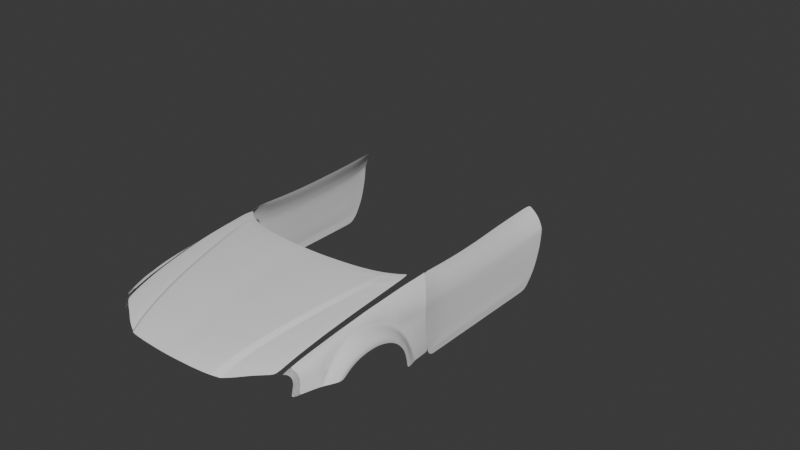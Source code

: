 # Source: ver1-bnr34.blend  (saved by Blender 4.1.24; exported with 4.5.12 LTS)
import bpy
from mathutils import Matrix  # noqa: F401  (used for matrix-valued properties, if any)

bpy.ops.wm.read_factory_settings(use_empty=True)
scene = bpy.context.scene
scene.name = 'Scene'

# ---- collections
col_collection = bpy.data.collections.new('Collection'); scene.collection.children.link(col_collection)
col_front = bpy.data.collections.new('front'); scene.collection.children.link(col_front)
col_mid = bpy.data.collections.new('mid'); scene.collection.children.link(col_mid)
col_rear = bpy.data.collections.new('rear'); scene.collection.children.link(col_rear)

# ---- world
world_world = bpy.data.worlds.new('World'); scene.world = world_world
world_world.use_nodes = True; world_world.node_tree.nodes.clear()
_N = world_world.node_tree.nodes; _L = world_world.node_tree.links
n0 = _N.new('ShaderNodeOutputWorld'); n0.name = 'World Output'; n0.location = (300, 300)
n1 = _N.new('ShaderNodeBackground'); n1.name = 'Background'; n1.location = (10, 300)
n1.inputs[0].default_value = (0.05088, 0.05088, 0.05088, 1.0)
_L.new(n1.outputs[0], n0.inputs[0])
n0.is_active_output = True
world_world.color = (0.05088, 0.05088, 0.05088)
world_world.use_sun_shadow = False
world_world.sun_shadow_jitter_overblur = 0.0

# ---- meshes
me_cube_002 = bpy.data.meshes.new('Cube.002')
me_cube_002.from_pydata([(-5.829e-17, -1.706, 1.26), (-0.1306, -1.705, 1.26), (-0.261, -1.698, 1.26), (-0.3905, -1.681, 1.257), (-0.5192, -1.659, 1.252), (-0.6458, -1.627, 1.245), (-0.7674, -1.58, 1.237), (-0.8524, -1.531, 1.231), (-0.97, -1.435, 1.219), (-0.9762, -1.459, 1.219), (-0.985, -1.522, 1.218), (-0.9864, -1.587, 1.214), (-0.9825, -2.059, 1.172), (-0.9677, -2.38, 1.127), (-0.9559, -2.594, 1.09), (-0.94, -2.805, 1.043), (-0.9202, -3.011, 0.9804), (-0.8279, -3.082, 0.9732), (-0.719, -3.157, 0.9549), (-0.5493, -3.26, 0.9189), (-0.4864, -3.305, 0.945), (-0.4199, -3.319, 0.9481), (-0.2795, -3.333, 0.9498), (-0.1396, -3.342, 0.9533), (-2.622e-06, -3.346, 0.9543), (-0.9865, -1.627, 1.211), (-0.9861, -1.843, 1.193), (-0.9785, -2.166, 1.159), (-0.9734, -2.273, 1.144), (-0.9621, -2.487, 1.11), (-0.8791, -3.042, 0.9788), (-0.7731, -3.119, 0.965), (-0.6657, -3.197, 0.9438), (-0.9089, -1.533, 1.23), (-0.8856, -1.554, 1.232), (-0.853, -1.578, 1.234), (-0.9618, -1.476, 1.222), (-0.9468, -1.494, 1.224), (-0.9308, -1.512, 1.227), (-0.8241, -1.601, 1.237), (-0.8426, -1.649, 1.23), (-0.8478, -1.672, 1.229), (-0.8501, -1.695, 1.227), (-0.8468, -1.741, 1.225), (-0.9863, -1.555, 1.216), (-0.8062, -1.981, 1.2), (-0.7838, -2.1, 1.186), (-0.7623, -2.219, 1.172), (-0.7401, -2.338, 1.157), (-0.7163, -2.457, 1.14), (-0.6933, -2.576, 1.122), (-0.6697, -2.694, 1.101), (-0.6447, -2.811, 1.077), (-0.5941, -3.041, 1.016), (-0.5679, -3.155, 0.977), (-0.6192, -2.927, 1.049), (-0.9485, -2.699, 1.068), (-0.9307, -2.909, 1.014), (-0.9863, -1.735, 1.202), (-0.8273, -1.861, 1.212), (-0.9821, -1.497, 1.219), (-0.6092, -3.231, 0.9317), (-0.7535, -1.987, 1.217), (-0.7313, -2.109, 1.206), (-0.7094, -2.232, 1.193), (-0.6874, -2.355, 1.179), (-0.6648, -2.478, 1.163), (-0.6411, -2.599, 1.145), (-0.6162, -2.72, 1.123), (-0.5905, -2.841, 1.098), (-0.5389, -3.079, 1.038), (-0.5133, -3.194, 0.9976), (-0.5646, -2.961, 1.071), (-0.7759, -1.864, 1.228), (-0.7978, -1.74, 1.234), (-0.8066, -1.693, 1.236), (-0.816, -1.647, 1.237), (-0.8111, -1.67, 1.236), (-0.8494, -1.718, 1.226), (-0.8022, -1.717, 1.235), (-0.8315, -1.546, 1.233), (-0.8737, -1.517, 1.229), (-0.894, -1.502, 1.227), (-0.9146, -1.487, 1.225), (-0.9345, -1.471, 1.224), (-0.9524, -1.453, 1.221), (-0.07027, -3.344, 0.9538), (-0.2096, -3.337, 0.9516), (-0.35, -3.326, 0.9492), (-4.752e-05, -2.691, 1.142), (-4.748e-05, -2.58, 1.163), (-4.748e-05, -2.467, 1.18), (-4.749e-05, -2.355, 1.197), (-4.749e-05, -2.242, 1.213), (-4.749e-05, -2.129, 1.225), (-4.749e-05, -1.764, 1.258), (-4.712e-05, -2.803, 1.118), (-4.735e-05, -2.913, 1.093), (-6.361e-05, -3.133, 1.034), (-0.0001327, -3.241, 0.9993), (-4.592e-05, -3.023, 1.065), (-4.749e-05, -2.016, 1.238), (-4.749e-05, -1.903, 1.248), (-4.749e-05, -1.852, 1.252), (-4.749e-05, -1.804, 1.255), (-4.749e-05, -1.829, 1.254), (-4.749e-05, -1.878, 1.25), (-0.4462, -3.209, 0.9997), (-0.4715, -3.095, 1.039), (-0.497, -2.978, 1.072), (-0.5227, -2.86, 1.099), (-0.5483, -2.741, 1.124), (-0.5731, -2.622, 1.146), (-0.5969, -2.502, 1.165), (-0.6199, -2.381, 1.181), (-0.6422, -2.26, 1.195), (-0.6646, -2.138, 1.208), (-0.6872, -2.017, 1.22), (-0.71, -1.896, 1.23), (-0.7323, -1.774, 1.237), (-0.7364, -1.753, 1.238), (-0.7404, -1.732, 1.238), (-0.7453, -1.707, 1.239), (-0.751, -1.68, 1.241), (-0.7592, -1.635, 1.241), (-0.3718, -3.219, 1.0), (-0.393, -3.107, 1.039), (-0.4143, -2.993, 1.072), (-0.436, -2.878, 1.099), (-0.4577, -2.762, 1.124), (-0.4787, -2.646, 1.147), (-0.4991, -2.529, 1.167), (-0.5186, -2.411, 1.183), (-0.5377, -2.293, 1.198), (-0.5569, -2.175, 1.212), (-0.5762, -2.056, 1.224), (-0.5957, -1.938, 1.235), (-0.6149, -1.819, 1.242), (-0.6186, -1.798, 1.243), (-0.6222, -1.776, 1.244), (-0.6264, -1.752, 1.245), (-0.6313, -1.726, 1.247), (-0.6384, -1.682, 1.248), (-0.2971, -3.227, 0.9998), (-0.3141, -3.117, 1.038), (-0.3313, -3.005, 1.071), (-0.3489, -2.892, 1.099), (-0.3664, -2.778, 1.124), (-0.3834, -2.664, 1.147), (-0.3998, -2.549, 1.167), (-0.4157, -2.433, 1.184), (-0.4312, -2.317, 1.2), (-0.4466, -2.201, 1.214), (-0.4623, -2.084, 1.226), (-0.4781, -1.968, 1.238), (-0.4937, -1.851, 1.246), (-0.4968, -1.829, 1.248), (-0.4999, -1.807, 1.249), (-0.5033, -1.783, 1.25), (-0.5073, -1.757, 1.252), (-0.513, -1.715, 1.253), (-0.2229, -3.233, 1.0), (-0.2357, -3.124, 1.038), (-0.2487, -3.013, 1.07), (-0.262, -2.901, 1.098), (-0.2751, -2.789, 1.124), (-0.288, -2.676, 1.147), (-0.3004, -2.562, 1.168), (-0.3123, -2.448, 1.185), (-0.324, -2.333, 1.201), (-0.3356, -2.219, 1.216), (-0.3474, -2.104, 1.228), (-0.3593, -1.989, 1.241), (-0.371, -1.874, 1.249), (-0.3734, -1.851, 1.251), (-0.3759, -1.828, 1.252), (-0.3785, -1.804, 1.254), (-0.3814, -1.779, 1.255), (-0.3857, -1.737, 1.257), (-0.1484, -3.238, 1.001), (-0.1568, -3.129, 1.038), (-0.1654, -3.019, 1.069), (-0.1742, -2.909, 1.098), (-0.183, -2.797, 1.123), (-0.1916, -2.685, 1.146), (-0.1999, -2.573, 1.167), (-0.2079, -2.46, 1.185), (-0.2157, -2.346, 1.201), (-0.2236, -2.233, 1.216), (-0.2315, -2.119, 1.229), (-0.2396, -2.005, 1.242), (-0.2475, -1.891, 1.251), (-0.2492, -1.868, 1.253), (-0.251, -1.843, 1.254), (-0.2527, -1.82, 1.256), (-0.2547, -1.795, 1.257), (-0.2576, -1.754, 1.26), (-0.07447, -3.24, 1.0), (-0.07849, -3.131, 1.036), (-0.08267, -3.022, 1.067), (-0.08699, -2.912, 1.095), (-0.09132, -2.801, 1.121), (-0.09556, -2.69, 1.144), (-0.09968, -2.578, 1.165), (-0.1037, -2.465, 1.183), (-0.1076, -2.352, 1.199), (-0.1115, -2.24, 1.215), (-0.1155, -2.126, 1.227), (-0.1196, -2.013, 1.24), (-0.1236, -1.9, 1.249), (-0.1245, -1.876, 1.251), (-0.1255, -1.85, 1.253), (-0.1263, -1.828, 1.255), (-0.1273, -1.803, 1.256), (-0.1288, -1.762, 1.259), (-0.985, -1.951, 1.183), (-0.8905, -2.939, 1.015), (-0.9016, -2.834, 1.044), (-0.9119, -2.727, 1.07), (-0.9213, -2.62, 1.093), (-0.9297, -2.512, 1.112), (-0.9374, -2.404, 1.13), (-0.945, -2.295, 1.146), (-0.9522, -2.186, 1.161), (-0.9584, -2.077, 1.174), (-0.9632, -1.968, 1.185), (-0.9669, -1.858, 1.195), (-0.9698, -1.749, 1.205), (-0.9724, -1.639, 1.214), (-0.973, -1.602, 1.216), (-0.9732, -1.571, 1.218), (-0.972, -1.539, 1.22), (-0.9691, -1.515, 1.221), (-0.8408, -2.978, 1.012), (-0.8544, -2.87, 1.043), (-0.8673, -2.762, 1.069), (-0.8795, -2.653, 1.092), (-0.8907, -2.543, 1.113), (-0.9012, -2.432, 1.13), (-0.9115, -2.321, 1.147), (-0.9217, -2.21, 1.162), (-0.9307, -2.099, 1.174), (-0.9385, -1.988, 1.186), (-0.9456, -1.876, 1.196), (-0.9517, -1.765, 1.206), (-0.9574, -1.653, 1.215), (-0.9587, -1.618, 1.218), (-0.9593, -1.588, 1.219), (-0.9584, -1.558, 1.221), (-0.9554, -1.534, 1.222), (-0.7877, -3.015, 1.008), (-0.8042, -2.906, 1.04), (-0.82, -2.796, 1.067), (-0.8352, -2.685, 1.091), (-0.8495, -2.573, 1.112), (-0.8631, -2.46, 1.13), (-0.8764, -2.348, 1.147), (-0.8897, -2.235, 1.162), (-0.9018, -2.122, 1.175), (-0.9129, -2.008, 1.187), (-0.9234, -1.895, 1.198), (-0.9331, -1.781, 1.208), (-0.942, -1.667, 1.218), (-0.944, -1.634, 1.22), (-0.9449, -1.606, 1.222), (-0.9441, -1.577, 1.223), (-0.9409, -1.553, 1.224), (-0.7344, -3.052, 1.001), (-0.7531, -2.942, 1.034), (-0.7711, -2.83, 1.064), (-0.7889, -2.717, 1.088), (-0.8059, -2.604, 1.11), (-0.8221, -2.489, 1.129), (-0.8379, -2.375, 1.146), (-0.854, -2.26, 1.162), (-0.8689, -2.145, 1.175), (-0.8828, -2.03, 1.187), (-0.8965, -1.915, 1.199), (-0.9094, -1.799, 1.21), (-0.9212, -1.684, 1.22), (-0.9237, -1.653, 1.222), (-0.9247, -1.626, 1.223), (-0.9239, -1.598, 1.225), (-0.9205, -1.575, 1.226), (-0.6818, -3.092, 0.9939), (-0.7028, -2.98, 1.029), (-0.7231, -2.866, 1.06), (-0.7434, -2.752, 1.086), (-0.7632, -2.637, 1.108), (-0.7819, -2.521, 1.127), (-0.8003, -2.404, 1.145), (-0.8192, -2.288, 1.161), (-0.8367, -2.171, 1.175), (-0.8534, -2.054, 1.188), (-0.8702, -1.936, 1.2), (-0.886, -1.819, 1.211), (-0.9007, -1.701, 1.222), (-0.9033, -1.673, 1.224), (-0.9044, -1.647, 1.225), (-0.9033, -1.621, 1.226), (-0.8994, -1.598, 1.227), (-0.6259, -3.125, 0.9861), (-0.6492, -3.013, 1.023), (-0.6716, -2.899, 1.055), (-0.6943, -2.783, 1.082), (-0.7165, -2.667, 1.106), (-0.7374, -2.55, 1.125), (-0.758, -2.433, 1.143), (-0.7792, -2.315, 1.16), (-0.7989, -2.197, 1.174), (-0.8179, -2.079, 1.187), (-0.8373, -1.96, 1.2), (-0.8557, -1.842, 1.212), (-0.8726, -1.723, 1.224), (-0.8753, -1.697, 1.225), (-0.8761, -1.673, 1.226), (-0.8743, -1.648, 1.227), (-0.8697, -1.625, 1.228), (-0.632, -2.869, 1.063), (-0.9522, -2.647, 1.079), (-0.5775, -2.901, 1.085), (-4.663e-05, -2.968, 1.079), (-0.5098, -2.919, 1.086), (-0.4252, -2.936, 1.086), (-0.3401, -2.949, 1.085), (-0.2553, -2.957, 1.084), (-0.1698, -2.964, 1.083), (-0.08483, -2.967, 1.081), (-0.9166, -2.674, 1.081), (-0.8734, -2.707, 1.081), (-0.8276, -2.74, 1.079), (-0.78, -2.773, 1.076), (-0.7333, -2.809, 1.073), (-0.6829, -2.841, 1.069)], [], [(71, 107, 21, 20), (107, 125, 88, 21), (125, 143, 22, 88), (143, 161, 87, 22), (161, 179, 23, 87), (179, 197, 86, 23), (197, 99, 24, 86), (70, 108, 107, 71), (108, 126, 125, 107), (126, 144, 143, 125), (144, 162, 161, 143), (162, 180, 179, 161), (180, 198, 197, 179), (198, 98, 99, 197), (72, 109, 108, 70), (109, 127, 126, 108), (127, 145, 144, 126), (145, 163, 162, 144), (163, 181, 180, 162), (181, 199, 198, 180), (199, 100, 98, 198), (320, 322, 109, 72), (322, 323, 127, 109), (323, 324, 145, 127), (324, 325, 163, 145), (325, 326, 181, 163), (326, 327, 199, 181), (327, 321, 100, 199), (68, 111, 110, 69), (111, 129, 128, 110), (129, 147, 146, 128), (147, 165, 164, 146), (165, 183, 182, 164), (183, 201, 200, 182), (201, 96, 97, 200), (67, 112, 111, 68), (112, 130, 129, 111), (130, 148, 147, 129), (148, 166, 165, 147), (166, 184, 183, 165), (184, 202, 201, 183), (202, 89, 96, 201), (66, 113, 112, 67), (113, 131, 130, 112), (131, 149, 148, 130), (149, 167, 166, 148), (167, 185, 184, 166), (185, 203, 202, 184), (203, 90, 89, 202), (65, 114, 113, 66), (114, 132, 131, 113), (132, 150, 149, 131), (150, 168, 167, 149), (168, 186, 185, 167), (186, 204, 203, 185), (204, 91, 90, 203), (64, 115, 114, 65), (115, 133, 132, 114), (133, 151, 150, 132), (151, 169, 168, 150), (169, 187, 186, 168), (187, 205, 204, 186), (205, 92, 91, 204), (63, 116, 115, 64), (116, 134, 133, 115), (134, 152, 151, 133), (152, 170, 169, 151), (170, 188, 187, 169), (188, 206, 205, 187), (206, 93, 92, 205), (62, 117, 116, 63), (117, 135, 134, 116), (135, 153, 152, 134), (153, 171, 170, 152), (171, 189, 188, 170), (189, 207, 206, 188), (207, 94, 93, 206), (73, 118, 117, 62), (118, 136, 135, 117), (136, 154, 153, 135), (154, 172, 171, 153), (172, 190, 189, 171), (190, 208, 207, 189), (208, 101, 94, 207), (74, 119, 118, 73), (119, 137, 136, 118), (137, 155, 154, 136), (155, 173, 172, 154), (173, 191, 190, 172), (191, 209, 208, 190), (209, 102, 101, 208), (79, 120, 119, 74), (120, 138, 137, 119), (138, 156, 155, 137), (156, 174, 173, 155), (174, 192, 191, 173), (192, 210, 209, 191), (210, 106, 102, 209), (75, 121, 120, 79), (121, 139, 138, 120), (139, 157, 156, 138), (157, 175, 174, 156), (175, 193, 192, 174), (193, 211, 210, 192), (211, 103, 106, 210), (77, 122, 121, 75), (122, 140, 139, 121), (140, 158, 157, 139), (158, 176, 175, 157), (176, 194, 193, 175), (194, 212, 211, 193), (212, 105, 103, 211), (76, 123, 122, 77), (123, 141, 140, 122), (141, 159, 158, 140), (159, 177, 176, 158), (177, 195, 194, 176), (195, 213, 212, 194), (213, 104, 105, 212), (124, 142, 141, 123), (142, 160, 159, 141), (160, 178, 177, 159), (178, 196, 195, 177), (196, 214, 213, 195), (214, 95, 104, 213), (6, 5, 142, 124), (5, 4, 160, 142), (4, 3, 178, 160), (3, 2, 196, 178), (2, 1, 214, 196), (1, 0, 95, 214), (43, 74, 79, 78), (78, 79, 75, 42), (42, 75, 77, 41), (41, 77, 76, 40), (54, 71, 20, 19), (53, 70, 71, 54), (55, 72, 70, 53), (318, 320, 72, 55), (51, 68, 69, 52), (50, 67, 68, 51), (49, 66, 67, 50), (48, 65, 66, 49), (47, 64, 65, 48), (46, 63, 64, 47), (45, 62, 63, 46), (59, 73, 62, 45), (43, 74, 73, 59), (57, 216, 30, 16), (216, 233, 17, 30), (233, 250, 31, 17), (250, 267, 18, 31), (267, 284, 32, 18), (284, 301, 61, 32), (301, 54, 19, 61), (15, 217, 216, 57), (217, 234, 233, 216), (234, 251, 250, 233), (251, 268, 267, 250), (268, 285, 284, 267), (285, 302, 301, 284), (302, 53, 54, 301), (56, 218, 217, 15), (218, 235, 234, 217), (235, 252, 251, 234), (252, 269, 268, 251), (269, 286, 285, 268), (286, 303, 302, 285), (303, 55, 53, 302), (319, 328, 218, 56), (328, 329, 235, 218), (329, 330, 252, 235), (330, 331, 269, 252), (331, 332, 286, 269), (332, 333, 303, 286), (333, 318, 55, 303), (29, 220, 219, 14), (220, 237, 236, 219), (237, 254, 253, 236), (254, 271, 270, 253), (271, 288, 287, 270), (288, 305, 304, 287), (305, 51, 52, 304), (13, 221, 220, 29), (221, 238, 237, 220), (238, 255, 254, 237), (255, 272, 271, 254), (272, 289, 288, 271), (289, 306, 305, 288), (306, 50, 51, 305), (28, 222, 221, 13), (222, 239, 238, 221), (239, 256, 255, 238), (256, 273, 272, 255), (273, 290, 289, 272), (290, 307, 306, 289), (307, 49, 50, 306), (27, 223, 222, 28), (223, 240, 239, 222), (240, 257, 256, 239), (257, 274, 273, 256), (274, 291, 290, 273), (291, 308, 307, 290), (308, 48, 49, 307), (12, 224, 223, 27), (224, 241, 240, 223), (241, 258, 257, 240), (258, 275, 274, 257), (275, 292, 291, 274), (292, 309, 308, 291), (309, 47, 48, 308), (215, 225, 224, 12), (225, 242, 241, 224), (242, 259, 258, 241), (259, 276, 275, 258), (276, 293, 292, 275), (293, 310, 309, 292), (310, 46, 47, 309), (26, 226, 225, 215), (226, 243, 242, 225), (243, 260, 259, 242), (260, 277, 276, 259), (277, 294, 293, 276), (294, 311, 310, 293), (311, 45, 46, 310), (58, 227, 226, 26), (227, 244, 243, 226), (244, 261, 260, 243), (261, 278, 277, 260), (278, 295, 294, 277), (295, 312, 311, 294), (312, 59, 45, 311), (25, 228, 227, 58), (228, 245, 244, 227), (245, 262, 261, 244), (262, 279, 278, 261), (279, 296, 295, 278), (296, 313, 312, 295), (313, 43, 59, 312), (11, 229, 228, 25), (229, 246, 245, 228), (246, 263, 262, 245), (263, 280, 279, 262), (280, 297, 296, 279), (297, 314, 313, 296), (314, 78, 43, 313), (44, 230, 229, 11), (230, 247, 246, 229), (247, 264, 263, 246), (264, 281, 280, 263), (281, 298, 297, 280), (298, 315, 314, 297), (315, 42, 78, 314), (10, 231, 230, 44), (231, 248, 247, 230), (248, 265, 264, 247), (265, 282, 281, 264), (282, 299, 298, 281), (299, 316, 315, 298), (316, 41, 42, 315), (60, 232, 231, 10), (232, 249, 248, 231), (249, 266, 265, 248), (266, 283, 282, 265), (283, 300, 299, 282), (300, 317, 316, 299), (317, 40, 41, 316), (39, 80, 6, 124), (81, 7, 35, 34), (82, 81, 34, 33), (83, 82, 33, 38), (84, 83, 38, 37), (85, 84, 37, 36), (76, 39, 124, 123), (39, 40, 317, 35), (8, 85, 36, 9), (7, 80, 39, 35), (39, 76, 40), (35, 317, 300, 34), (34, 300, 283, 33), (33, 283, 266, 38), (38, 266, 249, 37), (37, 249, 232, 36), (36, 232, 60, 9), (304, 52, 318, 333), (287, 304, 333, 332), (270, 287, 332, 331), (253, 270, 331, 330), (236, 253, 330, 329), (219, 236, 329, 328), (14, 219, 328, 319), (52, 69, 320, 318), (200, 97, 321, 327), (182, 200, 327, 326), (164, 182, 326, 325), (146, 164, 325, 324), (128, 146, 324, 323), (110, 128, 323, 322), (69, 110, 322, 320)])
_k = {(40, 41): 0.8, (41, 42): 0.8, (43, 78): 0.8, (9, 36): 0.8, (45, 59): 0.8, (45, 46): 0.8, (46, 47): 0.8, (47, 48): 0.8, (48, 49): 0.8, (49, 50): 0.8, (50, 51): 0.8, (51, 52): 0.8, (53, 55): 0.8, (53, 54): 0.8, (55, 318): 0.8, (43, 59): 0.8, (19, 54): 0.8, (39, 40): 0.8, (62, 73): 0.8, (62, 63): 0.8, (63, 64): 0.8, (64, 65): 0.8, (65, 66): 0.8, (66, 67): 0.8, (67, 68): 0.8, (68, 69): 0.8, (70, 72): 0.8, (70, 71): 0.8, (72, 320): 0.8, (20, 71): 0.8, (73, 74): 0.8, (75, 77): 0.8, (76, 77): 0.8, (74, 79): 0.8, (42, 78): 0.8, (75, 79): 0.8, (39, 76): 0.8, (60, 232): 0.8, (36, 232): 0.8, (9, 60): 0.8, (52, 318): 0.8, (69, 320): 0.8}
me_cube_002.attributes.new('crease_edge', 'FLOAT', 'EDGE').data.foreach_set('value', [_k.get((min(e.vertices), max(e.vertices)), 0.0) for e in me_cube_002.edges])
_uv = me_cube_002.uv_layers.new(name='UVMap')
_uv.uv.foreach_set('vector', [0.0, 0.0, 0.0, 0.0, 0.0, 0.0, 0.0, 0.0, 0.0, 0.0, 0.0, 0.0, 0.0, 0.0, 0.0, 0.0, 0.0, 0.0, 0.0, 0.0, 0.0, 0.0, 0.0, 0.0, 0.0, 0.0, 0.0, 0.0, 0.0, 0.0, 0.0, 0.0, 0.0, 0.0, 0.0, 0.0, 0.0, 0.0, 0.0, 0.0, 0.0, 0.0, 0.0, 0.0, 0.0, 0.0, 0.0, 0.0, 0.0, 0.0, 0.0, 0.0, 0.0, 0.0, 0.0, 0.0, 0.0, 0.0, 0.0, 0.0, 0.0, 0.0, 0.0, 0.0, 0.0, 0.0, 0.0, 0.0, 0.0, 0.0, 0.0, 0.0, 0.0, 0.0, 0.0, 0.0, 0.0, 0.0, 0.0, 0.0, 0.0, 0.0, 0.0, 0.0, 0.0, 0.0, 0.0, 0.0, 0.0, 0.0, 0.0, 0.0, 0.0, 0.0, 0.0, 0.0, 0.0, 0.0, 0.0, 0.0, 0.0, 0.0, 0.0, 0.0, 0.0, 0.0, 0.0, 0.0, 0.0, 0.0, 0.0, 0.0, 0.0, 0.0, 0.0, 0.0, 0.0, 0.0, 0.0, 0.0, 0.0, 0.0, 0.0, 0.0, 0.0, 0.0, 0.0, 0.0, 0.0, 0.0, 0.0, 0.0, 0.0, 0.0, 0.0, 0.0, 0.0, 0.0, 0.0, 0.0, 0.0, 0.0, 0.0, 0.0, 0.0, 0.0, 0.0, 0.0, 0.0, 0.0, 0.0, 0.0, 0.0, 0.0, 0.0, 0.0, 0.0, 0.0, 0.0, 0.0, 0.0, 0.0, 0.0, 0.0, 0.0, 0.0, 0.0, 0.0, 0.0, 0.0, 0.0, 0.0, 0.0, 0.0, 0.0, 0.0, 0.0, 0.0, 0.0, 0.0, 0.0, 0.0, 0.0, 0.0, 0.0, 0.0, 0.0, 0.0, 0.0, 0.0, 0.0, 0.0, 0.0, 0.0, 0.0, 0.0, 0.0, 0.0, 0.0, 0.0, 0.0, 0.0, 0.0, 0.0, 0.0, 0.0, 0.0, 0.0, 0.0, 0.0, 0.0, 0.0, 0.0, 0.0, 0.0, 0.0, 0.0, 0.0, 0.0, 0.0, 0.0, 0.0, 0.0, 0.0, 0.0, 0.0, 0.0, 0.0, 0.0, 0.0, 0.0, 0.0, 0.0, 0.0, 0.0, 0.0, 0.0, 0.0, 0.0, 0.0, 0.0, 0.0, 0.0, 0.0, 0.0, 0.0, 0.0, 0.0, 0.0, 0.0, 0.0, 0.0, 0.0, 0.0, 0.0, 0.0, 0.0, 0.0, 0.0, 0.0, 0.0, 0.0, 0.0, 0.0, 0.0, 0.0, 0.0, 0.0, 0.0, 0.0, 0.0, 0.0, 0.0, 0.0, 0.0, 0.0, 0.0, 0.0, 0.0, 0.0, 0.0, 0.0, 0.0, 0.0, 0.0, 0.0, 0.0, 0.0, 0.0, 0.0, 0.0, 0.0, 0.0, 0.0, 0.0, 0.0, 0.0, 0.0, 0.0, 0.0, 0.0, 0.0, 0.0, 0.0, 0.0, 0.0, 0.0, 0.0, 0.0, 0.0, 0.0, 0.0, 0.0, 0.0, 0.0, 0.0, 0.0, 0.0, 0.0, 0.0, 0.0, 0.0, 0.0, 0.0, 0.0, 0.0, 0.0, 0.0, 0.0, 0.0, 0.0, 0.0, 0.0, 0.0, 0.0, 0.0, 0.0, 0.0, 0.0, 0.0, 0.0, 0.0, 0.0, 0.0, 0.0, 0.0, 0.0, 0.0, 0.0, 0.0, 0.0, 0.0, 0.0, 0.0, 0.0, 0.0, 0.0, 0.0, 0.0, 0.0, 0.0, 0.0, 0.0, 0.0, 0.0, 0.0, 0.0, 0.0, 0.0, 0.0, 0.0, 0.0, 0.0, 0.0, 0.0, 0.0, 0.0, 0.0, 0.0, 0.0, 0.0, 0.0, 0.0, 0.0, 0.0, 0.0, 0.0, 0.0, 0.0, 0.0, 0.0, 0.0, 0.0, 0.0, 0.0, 0.0, 0.0, 0.0, 0.0, 0.0, 0.0, 0.0, 0.0, 0.0, 0.0, 0.0, 0.0, 0.0, 0.0, 0.0, 0.0, 0.0, 0.0, 0.0, 0.0, 0.0, 0.0, 0.0, 0.0, 0.0, 0.0, 0.0, 0.0, 0.0, 0.0, 0.0, 0.0, 0.0, 0.0, 0.0, 0.0, 0.0, 0.0, 0.0, 0.0, 0.0, 0.0, 0.0, 0.0, 0.0, 0.0, 0.0, 0.0, 0.0, 0.0, 0.0, 0.0, 0.0, 0.0, 0.0, 0.0, 0.0, 0.0, 0.0, 0.0, 0.0, 0.0, 0.0, 0.0, 0.0, 0.0, 0.0, 0.0, 0.0, 0.0, 0.0, 0.0, 0.0, 0.0, 0.0, 0.0, 0.0, 0.0, 0.0, 0.0, 0.0, 0.0, 0.0, 0.0, 0.0, 0.0, 0.0, 0.0, 0.0, 0.0, 0.0, 0.0, 0.0, 0.0, 0.0, 0.0, 0.0, 0.0, 0.0, 0.0, 0.0, 0.0, 0.0, 0.0, 0.0, 0.0, 0.0, 0.0, 0.0, 0.0, 0.0, 0.0, 0.0, 0.0, 0.0, 0.0, 0.0, 0.0, 0.0, 0.0, 0.0, 0.0, 0.0, 0.0, 0.0, 0.0, 0.0, 0.0, 0.0, 0.0, 0.0, 0.0, 0.0, 0.0, 0.0, 0.0, 0.0, 0.0, 0.0, 0.0, 0.0, 0.0, 0.0, 0.0, 0.0, 0.0, 0.0, 0.0, 0.0, 0.0, 0.0, 0.0, 0.0, 0.0, 0.0, 0.0, 0.0, 0.0, 0.0, 0.0, 0.0, 0.0, 0.0, 0.0, 0.0, 0.0, 0.0, 0.0, 0.0, 0.0, 0.0, 0.0, 0.0, 0.0, 0.0, 0.0, 0.0, 0.0, 0.0, 0.0, 0.0, 0.0, 0.0, 0.0, 0.0, 0.0, 0.0, 0.0, 0.0, 0.0, 0.0, 0.0, 0.0, 0.0, 0.0, 0.0, 0.0, 0.0, 0.0, 0.0, 0.0, 0.0, 0.0, 0.0, 0.0, 0.0, 0.0, 0.0, 0.0, 0.0, 0.0, 0.0, 0.0, 0.0, 0.0, 0.0, 0.0, 0.0, 0.0, 0.0, 0.0, 0.0, 0.0, 0.0, 0.0, 0.0, 0.0, 0.0, 0.0, 0.0, 0.0, 0.0, 0.0, 0.0, 0.0, 0.0, 0.0, 0.0, 0.0, 0.0, 0.0, 0.0, 0.0, 0.0, 0.0, 0.0, 0.0, 0.0, 0.0, 0.0, 0.0, 0.0, 0.0, 0.0, 0.0, 0.0, 0.0, 0.0, 0.0, 0.0, 0.0, 0.0, 0.0, 0.0, 0.0, 0.0, 0.0, 0.0, 0.0, 0.0, 0.0, 0.0, 0.0, 0.0, 0.0, 0.0, 0.0, 0.0, 0.0, 0.0, 0.0, 0.0, 0.0, 0.0, 0.0, 0.0, 0.0, 0.0, 0.0, 0.0, 0.0, 0.0, 0.0, 0.0, 0.0, 0.0, 0.0, 0.0, 0.0, 0.0, 0.0, 0.0, 0.0, 0.0, 0.0, 0.0, 0.0, 0.0, 0.0, 0.0, 0.0, 0.0, 0.0, 0.0, 0.0, 0.0, 0.0, 0.0, 0.0, 0.0, 0.0, 0.0, 0.0, 0.0, 0.0, 0.0, 0.0, 0.0, 0.0, 0.0, 0.0, 0.0, 0.0, 0.0, 0.0, 0.0, 0.0, 0.0, 0.0, 0.0, 0.0, 0.0, 0.0, 0.0, 0.0, 0.0, 0.0, 0.0, 0.0, 0.0, 0.0, 0.0, 0.0, 0.0, 0.0, 0.0, 0.0, 0.0, 0.0, 0.0, 0.0, 0.0, 0.0, 0.0, 0.0, 0.0, 0.0, 0.0, 0.0, 0.0, 0.0, 0.0, 0.0, 0.0, 0.0, 0.0, 0.0, 0.0, 0.0, 0.0, 0.0, 0.0, 0.0, 0.0, 0.0, 0.0, 0.0, 0.0, 0.0, 0.0, 0.0, 0.0, 0.0, 0.0, 0.0, 0.0, 0.0, 0.0, 0.0, 0.0, 0.0, 0.0, 0.0, 0.0, 0.0, 0.0, 0.0, 0.0, 0.0, 0.0, 0.0, 0.0, 0.0, 0.0, 0.0, 0.0, 0.0, 0.0, 0.0, 0.0, 0.0, 0.0, 0.0, 0.0, 0.0, 0.0, 0.0, 0.0, 0.0, 0.0, 0.0, 0.0, 0.0, 0.0, 0.0, 0.0, 0.0, 0.0, 0.0, 0.0, 0.0, 0.0, 0.0, 0.0, 0.0, 0.0, 0.0, 0.0, 0.0, 0.0, 0.0, 0.0, 0.0, 0.0, 0.0, 0.0, 0.0, 0.0, 0.0, 0.0, 0.0, 0.0, 0.0, 0.0, 0.0, 0.0, 0.0, 0.0, 0.0, 0.0, 0.0, 0.0, 0.0, 0.0, 0.0, 0.0, 0.0, 0.0, 0.0, 0.0, 0.0, 0.0, 0.0, 0.0, 0.0, 0.0, 0.0, 0.0, 0.0, 0.0, 0.0, 0.0, 0.0, 0.0, 0.0, 0.0, 0.0, 0.0, 0.0, 0.0, 0.0, 0.0, 0.0, 0.0, 0.0, 0.0, 0.0, 0.0, 0.0, 0.0, 0.0, 0.0, 0.0, 0.0, 0.0, 0.0, 0.0, 0.0, 0.0, 0.0, 0.0, 0.0, 0.0, 0.0, 0.0, 0.0, 0.0, 0.0, 0.0, 0.0, 0.0, 0.0, 0.0, 0.0, 0.0, 0.0, 0.0, 0.0, 0.0, 0.0, 0.0, 0.0, 0.0, 0.0, 0.0, 0.0, 0.0, 0.0, 0.0, 0.0, 0.0, 0.0, 0.0, 0.0, 0.0, 0.0, 0.0, 0.0, 0.0, 0.0, 0.0, 0.0, 0.0, 0.0, 0.0, 0.0, 0.0, 0.0, 0.0, 0.0, 0.0, 0.0, 0.0, 0.0, 0.0, 0.0, 0.0, 0.0, 0.0, 0.0, 0.0, 0.0, 0.0, 0.0, 0.0, 0.0, 0.0, 0.0, 0.0, 0.0, 0.0, 0.0, 0.0, 0.0, 0.0, 0.0, 0.0, 0.0, 0.0, 0.0, 0.0, 0.0, 0.0, 0.0, 0.0, 0.0, 0.0, 0.0, 0.0, 0.0, 0.0, 0.0, 0.0, 0.0, 0.0, 0.0, 0.0, 0.0, 0.0, 0.0, 0.0, 0.0, 0.0, 0.0, 0.0, 0.0, 0.0, 0.0, 0.0, 0.0, 0.0, 0.0, 0.0, 0.0, 0.0, 0.0, 0.0, 0.0, 0.0, 0.0, 0.0, 0.0, 0.0, 0.0, 0.0, 0.0, 0.0, 0.0, 0.0, 0.0, 0.0, 0.0, 0.0, 0.0, 0.0, 0.0, 0.0, 0.0, 0.0, 0.0, 0.0, 0.0, 0.0, 0.0, 0.0, 0.0, 0.0, 0.0, 0.0, 0.0, 0.0, 0.0, 0.0, 0.0, 0.0, 0.0, 0.0, 0.0, 0.0, 0.0, 0.0, 0.0, 0.0, 0.0, 0.0, 0.0, 0.0, 0.0, 0.0, 0.0, 0.0, 0.0, 0.0, 0.0, 0.0, 0.0, 0.0, 0.0, 0.0, 0.0, 0.0, 0.0, 0.0, 0.0, 0.0, 0.0, 0.0, 0.0, 0.0, 0.0, 0.0, 0.0, 0.0, 0.0, 0.0, 0.0, 0.0, 0.0, 0.0, 0.0, 0.0, 0.0, 0.0, 0.0, 0.0, 0.0, 0.0, 0.0, 0.0, 0.0, 0.0, 0.0, 0.0, 0.0, 0.0, 0.0, 0.0, 0.0, 0.0, 0.0, 0.0, 0.0, 0.0, 0.0, 0.0, 0.0, 0.0, 0.0, 0.0, 0.0, 0.0, 0.0, 0.0, 0.0, 0.0, 0.0, 0.0, 0.0, 0.0, 0.0, 0.0, 0.0, 0.0, 0.0, 0.0, 0.0, 0.0, 0.0, 0.0, 0.0, 0.0, 0.0, 0.0, 0.0, 0.0, 0.0, 0.0, 0.0, 0.0, 0.0, 0.0, 0.0, 0.0, 0.0, 0.0, 0.0, 0.0, 0.0, 0.0, 0.0, 0.0, 0.0, 0.0, 0.0, 0.0, 0.0, 0.0, 0.0, 0.0, 0.0, 0.0, 0.0, 0.0, 0.0, 0.0, 0.0, 0.0, 0.0, 0.0, 0.0, 0.0, 0.0, 0.0, 0.0, 0.0, 0.0, 0.0, 0.0, 0.0, 0.0, 0.0, 0.0, 0.0, 0.0, 0.0, 0.0, 0.0, 0.0, 0.0, 0.0, 0.0, 0.0, 0.0, 0.0, 0.0, 0.0, 0.0, 0.0, 0.0, 0.0, 0.0, 0.0, 0.0, 0.0, 0.0, 0.0, 0.0, 0.0, 0.0, 0.0, 0.0, 0.0, 0.0, 0.0, 0.0, 0.0, 0.0, 0.0, 0.0, 0.0, 0.0, 0.0, 0.0, 0.0, 0.0, 0.0, 0.0, 0.0, 0.0, 0.0, 0.0, 0.0, 0.0, 0.0, 0.0, 0.0, 0.0, 0.0, 0.0, 0.0, 0.0, 0.0, 0.0, 0.0, 0.0, 0.0, 0.0, 0.0, 0.0, 0.0, 0.0, 0.0, 0.0, 0.0, 0.0, 0.0, 0.0, 0.0, 0.0, 0.0, 0.0, 0.0, 0.0, 0.0, 0.0, 0.0, 0.0, 0.0, 0.0, 0.0, 0.0, 0.0, 0.0, 0.0, 0.0, 0.0, 0.0, 0.0, 0.0, 0.0, 0.0, 0.0, 0.0, 0.0, 0.0, 0.0, 0.0, 0.0, 0.0, 0.0, 0.0, 0.0, 0.0, 0.0, 0.0, 0.0, 0.0, 0.0, 0.0, 0.0, 0.0, 0.0, 0.0, 0.0, 0.0, 0.0, 0.0, 0.0, 0.0, 0.0, 0.0, 0.0, 0.0, 0.0, 0.0, 0.0, 0.0, 0.0, 0.0, 0.0, 0.0, 0.0, 0.0, 0.0, 0.0, 0.0, 0.0, 0.0, 0.0, 0.0, 0.0, 0.0, 0.0, 0.0, 0.0, 0.0, 0.0, 0.0, 0.0, 0.0, 0.0, 0.0, 0.0, 0.0, 0.0, 0.0, 0.0, 0.0, 0.0, 0.0, 0.0, 0.0, 0.0, 0.0, 0.0, 0.0, 0.0, 0.0, 0.0, 0.0, 0.0, 0.0, 0.0, 0.0, 0.0, 0.0, 0.0, 0.0, 0.0, 0.0, 0.0, 0.0, 0.0, 0.0, 0.0, 0.0, 0.0, 0.0, 0.0, 0.0, 0.0, 0.0, 0.0, 0.0, 0.0, 0.0, 0.0, 0.0, 0.0, 0.0, 0.0, 0.0, 0.0, 0.0, 0.0, 0.0, 0.0, 0.0, 0.0, 0.0, 0.0, 0.0, 0.0, 0.0, 0.0, 0.0, 0.0, 0.0, 0.0, 0.0, 0.0, 0.0, 0.0, 0.0, 0.0, 0.0, 0.0, 0.0, 0.0, 0.0, 0.0, 0.0, 0.0, 0.0, 0.0, 0.0, 0.0, 0.0, 0.0, 0.0, 0.0, 0.0, 0.0, 0.0, 0.0, 0.0, 0.0, 0.0, 0.0, 0.0, 0.0, 0.0, 0.0, 0.0, 0.0, 0.0, 0.0, 0.0, 0.0, 0.0, 0.0, 0.0, 0.0, 0.0, 0.0, 0.0, 0.0, 0.0, 0.0, 0.0, 0.0, 0.0, 0.0, 0.0, 0.0, 0.0, 0.0, 0.0, 0.0, 0.0, 0.0, 0.0, 0.0, 0.0, 0.0, 0.0, 0.0, 0.0, 0.0, 0.0, 0.0, 0.0, 0.0, 0.0, 0.0, 0.0, 0.0, 0.0, 0.0, 0.0, 0.0, 0.0, 0.0, 0.0, 0.0, 0.0, 0.0, 0.0, 0.0, 0.0, 0.0, 0.0, 0.0, 0.0, 0.0, 0.0, 0.0, 0.0, 0.0, 0.0, 0.0, 0.0, 0.0, 0.0, 0.0, 0.0, 0.0, 0.0, 0.0, 0.0, 0.0, 0.0, 0.0, 0.0, 0.0, 0.0, 0.0, 0.0, 0.0, 0.0, 0.0, 0.0, 0.0, 0.0, 0.0, 0.0, 0.0, 0.0, 0.0, 0.0, 0.0, 0.0, 0.0, 0.0, 0.0, 0.0, 0.0, 0.0, 0.0, 0.0, 0.0, 0.0, 0.0, 0.0, 0.0, 0.0, 0.0, 0.0, 0.0, 0.0, 0.0, 0.0, 0.0, 0.0, 0.0, 0.0, 0.0, 0.0, 0.0, 0.0, 0.0, 0.0, 0.0, 0.0, 0.0, 0.0, 0.0, 0.0, 0.0, 0.0, 0.0, 0.0, 0.0, 0.0, 0.0, 0.0, 0.0, 0.0, 0.0, 0.0, 0.0, 0.0, 0.0, 0.0, 0.0, 0.0, 0.0, 0.0, 0.0, 0.0, 0.0, 0.0, 0.0, 0.0, 0.0, 0.0, 0.0, 0.0, 0.0, 0.0, 0.0, 0.0, 0.0, 0.0, 0.0, 0.0, 0.0, 0.0, 0.0, 0.0, 0.0, 0.0, 0.0, 0.0, 0.0, 0.0, 0.0, 0.0, 0.0, 0.0, 0.0, 0.0, 0.0, 0.0, 0.0, 0.0, 0.0, 0.0, 0.0, 0.0, 0.0, 0.0, 0.0, 0.0, 0.0, 0.0, 0.0, 0.0, 0.0, 0.0, 0.0, 0.0, 0.0, 0.0, 0.0, 0.0, 0.0, 0.0, 0.0, 0.0, 0.0, 0.0, 0.0, 0.0, 0.0, 0.0, 0.0, 0.0, 0.0, 0.0, 0.0, 0.0, 0.0, 0.0, 0.0, 0.0, 0.0, 0.0, 0.0, 0.0, 0.0, 0.0, 0.0, 0.0, 0.0, 0.0, 0.0, 0.0, 0.0, 0.0, 0.0, 0.0, 0.0, 0.0, 0.0, 0.0, 0.0, 0.0, 0.0, 0.0, 0.0, 0.0, 0.0, 0.0, 0.0, 0.0, 0.0, 0.0, 0.0, 0.0, 0.0, 0.0, 0.0, 0.0, 0.0, 0.0, 0.0, 0.0, 0.0, 0.0, 0.0, 0.0, 0.0, 0.0, 0.0, 0.0, 0.0, 0.0, 0.0, 0.0, 0.0, 0.0, 0.0, 0.0, 0.0, 0.0, 0.0, 0.0, 0.0, 0.0, 0.0, 0.0, 0.0, 0.0, 0.0, 0.0, 0.0, 0.0, 0.0, 0.0, 0.0, 0.0, 0.0, 0.0, 0.0, 0.0, 0.0, 0.0, 0.0, 0.0, 0.0, 0.0, 0.0, 0.0, 0.0, 0.0, 0.0, 0.0, 0.0, 0.0, 0.0, 0.0, 0.0, 0.0, 0.0, 0.0, 0.0, 0.0, 0.0, 0.0, 0.0, 0.0, 0.0, 0.0, 0.0, 0.0, 0.0, 0.0, 0.0, 0.0, 0.0, 0.0, 0.0, 0.0, 0.0, 0.0, 0.0, 0.0, 0.0, 0.0, 0.0, 0.0, 0.0, 0.0, 0.0, 0.0, 0.0, 0.0, 0.0, 0.0, 0.0, 0.0, 0.0, 0.0, 0.0, 0.0, 0.0, 0.0, 0.0, 0.0, 0.0, 0.0, 0.0, 0.0, 0.0, 0.0, 0.0, 0.0, 0.0, 0.0, 0.0, 0.0, 0.0, 0.0, 0.0, 0.0, 0.0, 0.0, 0.0, 0.0, 0.0, 0.0, 0.0, 0.0, 0.0, 0.0, 0.0, 0.0, 0.0, 0.0, 0.0, 0.0, 0.0, 0.0, 0.0, 0.0, 0.0, 0.0, 0.0, 0.0, 0.0, 0.0, 0.0, 0.0, 0.0, 0.0, 0.0, 0.0, 0.0, 0.0, 0.0, 0.0, 0.0, 0.0, 0.0, 0.0, 0.0, 0.0, 0.0, 0.0, 0.0, 0.0, 0.0, 0.0, 0.0, 0.0, 0.0, 0.0, 0.0, 0.0, 0.0, 0.0, 0.0, 0.0, 0.0, 0.0, 0.0, 0.0, 0.0, 0.0, 0.0, 0.0, 0.0, 0.0, 0.0, 0.0, 0.0, 0.0, 0.0, 0.0, 0.0, 0.0, 0.0, 0.0, 0.0, 0.0, 0.0, 0.0, 0.0, 0.0, 0.0, 0.0, 0.0, 0.0, 0.0, 0.0, 0.0, 0.0, 0.0, 0.0, 0.0, 0.0, 0.0, 0.0, 0.0, 0.0, 0.0, 0.0, 0.0, 0.0, 0.0, 0.0, 0.0, 0.0, 0.0, 0.0, 0.0, 0.0, 0.0, 0.0, 0.0, 0.0, 0.0, 0.0, 0.0, 0.0, 0.0, 0.0, 0.0, 0.0, 0.0, 0.0, 0.0, 0.0, 0.0, 0.0, 0.0, 0.0, 0.0, 0.0, 0.0, 0.0, 0.0, 0.0, 0.0, 0.0, 0.0, 0.0, 0.0, 0.0, 0.0, 0.0, 0.0, 0.0, 0.0, 0.0, 0.0, 0.0, 0.0, 0.0, 0.0, 0.0, 0.0, 0.0, 0.0, 0.0, 0.0, 0.0, 0.0, 0.0, 0.0, 0.0, 0.0, 0.0, 0.0, 0.0, 0.0, 0.0, 0.0, 0.0, 0.0, 0.0, 0.0, 0.0, 0.0, 0.0, 0.0, 0.0, 0.0, 0.0, 0.0, 0.0, 0.0, 0.0, 0.0, 0.0, 0.0, 0.0, 0.0, 0.0, 0.0, 0.0, 0.0, 0.0, 0.0, 0.0, 0.0, 0.0, 0.0, 0.0, 0.0, 0.0, 0.0, 0.0, 0.0, 0.0, 0.0, 0.0, 0.0, 0.0, 0.0, 0.0, 0.0, 0.0, 0.0, 0.0, 0.0, 0.0, 0.0, 0.0, 0.0, 0.0, 0.0, 0.0, 0.0, 0.0, 0.0, 0.0, 0.0, 0.0, 0.0, 0.0, 0.0, 0.0, 0.0, 0.0, 0.0, 0.0, 0.0, 0.0, 0.0, 0.0, 0.0, 0.0, 0.0, 0.0, 0.0, 0.0, 0.0, 0.0, 0.0, 0.0, 0.0, 0.0, 0.0, 0.0, 0.0, 0.0, 0.0, 0.0, 0.0, 0.0, 0.0, 0.0, 0.0, 0.0, 0.0, 0.0, 0.0, 0.0, 0.0, 0.0, 0.0, 0.0, 0.0, 0.0, 0.0, 0.0, 0.0, 0.0, 0.0, 0.0, 0.0, 0.0, 0.0, 0.0, 0.0, 0.0, 0.0, 0.0, 0.0, 0.0, 0.0, 0.0, 0.0, 0.0, 0.0, 0.0, 0.0, 0.0, 0.0, 0.0, 0.0, 0.0, 0.0, 0.0, 0.0, 0.0, 0.0, 0.0, 0.0, 0.0, 0.0, 0.0, 0.0, 0.0, 0.0, 0.0, 0.0, 0.0, 0.0, 0.0, 0.0, 0.0, 0.0, 0.0, 0.0, 0.0, 0.0, 0.0, 0.0, 0.0, 0.0, 0.0, 0.0, 0.0, 0.0, 0.0, 0.0, 0.0, 0.0, 0.0, 0.0, 0.0, 0.0, 0.0, 0.0, 0.0, 0.0, 0.0, 0.0, 0.0, 0.0, 0.0, 0.0, 0.0, 0.0, 0.0, 0.0, 0.0, 0.0, 0.0, 0.0, 0.0, 0.0, 0.0, 0.0, 0.0, 0.0, 0.0, 0.0, 0.0, 0.0, 0.0, 0.0, 0.0, 0.0, 0.0, 0.0, 0.0, 0.0, 0.0, 0.0, 0.0, 0.0, 0.0, 0.0, 0.0, 0.0, 0.0, 0.0, 0.0, 0.0, 0.0, 0.0, 0.0, 0.0, 0.0, 0.0, 0.0, 0.0, 0.0, 0.0, 0.0, 0.0, 0.0, 0.0, 0.0, 0.0, 0.0, 0.0, 0.0, 0.0, 0.0, 0.0, 0.0, 0.0, 0.0, 0.0, 0.0, 0.0, 0.0, 0.0, 0.0, 0.0, 0.0, 0.0, 0.0, 0.0, 0.0, 0.0, 0.0, 0.0, 0.0, 0.0, 0.0, 0.0, 0.0, 0.0, 0.0, 0.0, 0.0, 0.0, 0.0, 0.0, 0.0, 0.0, 0.0, 0.0, 0.0, 0.0, 0.0, 0.0, 0.0, 0.0, 0.0, 0.0, 0.0, 0.0, 0.0, 0.0, 0.0, 0.0, 0.0, 0.0, 0.0, 0.0, 0.0, 0.0, 0.0, 0.0, 0.0, 0.0, 0.0, 0.0, 0.0, 0.0, 0.0, 0.0, 0.0, 0.0, 0.0, 0.0, 0.0, 0.0, 0.0, 0.0, 0.0, 0.0, 0.0, 0.0, 0.0, 0.0, 0.0, 0.0, 0.0, 0.0, 0.0, 0.0, 0.0, 0.0, 0.0, 0.0, 0.0, 0.0, 0.0, 0.0, 0.0, 0.0, 0.0, 0.0, 0.0, 0.0, 0.0, 0.0])
me_cube_002.update()
me_cube_003 = bpy.data.meshes.new('Cube.003')
me_cube_003.from_pydata([(-0.9207, -3.011, 0.9801), (-0.8279, -3.082, 0.9732), (-0.719, -3.157, 0.9549), (-0.5493, -3.26, 0.9189), (-0.8791, -3.042, 0.9788), (-0.7731, -3.119, 0.965), (-0.6657, -3.197, 0.9438), (-0.6092, -3.231, 0.9317), (-0.5459, -3.271, 0.9033), (-0.5411, -3.283, 0.8829), (-0.5364, -3.294, 0.8575), (-0.5324, -3.302, 0.8314), (-0.5287, -3.307, 0.8043), (-0.527, -3.309, 0.7807), (-0.6075, -3.278, 0.7826), (-0.7073, -3.238, 0.7859), (-0.8509, -3.174, 0.7905), (-0.9203, -3.137, 0.7927), (-0.9627, -3.113, 0.7941), (-0.9881, -3.094, 0.7949), (-1.008, -3.071, 0.7956), (-1.026, -3.042, 0.7962), (-1.04, -3.012, 0.7966), (-1.048, -2.99, 0.7974), (-1.051, -2.978, 0.7974), (-1.049, -2.962, 0.8338), (-1.042, -2.939, 0.8927), (-1.036, -2.932, 0.9283), (-1.021, -2.935, 0.9613), (-0.9641, -2.973, 0.9816), (-0.9929, -2.949, 0.9784)], [(4, 1), (5, 2), (7, 3), (0, 4), (1, 5), (2, 6), (6, 7), (3, 8), (8, 9), (9, 10), (10, 11), (11, 12), (12, 13), (13, 14), (14, 15), (15, 16), (16, 17), (17, 18), (18, 19), (19, 20), (20, 21), (21, 22), (22, 23), (23, 24), (24, 25), (25, 26), (26, 27), (30, 29), (29, 0), (28, 30), (27, 28)], [])
_uv = me_cube_003.uv_layers.new(name='UVMap')
_uv.uv.foreach_set('vector', [])
me_cube_003.update()
me_cube_011 = bpy.data.meshes.new('Cube.011')
me_cube_011.from_pydata([(-0.9207, -3.011, 0.9801), (-1.026, -1.961, 1.159), (-1.038, -1.609, 1.188), (-1.041, -1.472, 1.195), (-1.051, -2.978, 0.7974), (-1.049, -2.962, 0.8338), (-1.042, -2.939, 0.8927), (-1.036, -2.932, 0.9283), (-1.021, -2.935, 0.9613), (-0.9641, -2.973, 0.9816), (-0.9929, -2.949, 0.9784), (-1.008, -1.414, 1.213), (-0.9762, -1.46, 1.219), (-0.9867, -1.537, 1.218), (-0.9867, -1.678, 1.208), (-0.9812, -2.097, 1.167), (-0.962, -2.487, 1.11), (-0.9464, -2.726, 1.062), (-0.9351, -2.864, 1.026), (-0.9202, -3.011, 0.9804), (-0.9867, -1.756, 1.201), (-0.9851, -1.957, 1.182), (-0.9753, -2.237, 1.149), (-0.9679, -2.377, 1.127), (-0.9558, -2.593, 1.09), (-0.9352, -2.998, 0.9806), (-0.9497, -2.985, 0.9811), (-0.9867, -1.608, 1.213), (-0.9408, -2.795, 1.045), (-0.928, -2.933, 1.007), (-0.986, -1.857, 1.192), (-0.9821, -1.497, 1.219), (-1.045, -1.286, 1.202), (-1.029, -1.363, 1.206), (-1.044, -1.409, 1.196), (-1.032, -1.767, 1.175), (-0.975, -2.844, 1.019), (-0.9857, -2.713, 1.049), (-1.039, -1.537, 1.192), (-0.9991, -2.51, 1.085), (-1.015, -2.22, 1.129), (-1.022, -2.087, 1.145), (-1.029, -1.863, 1.166), (-1.035, -1.686, 1.181), (-0.9694, -2.909, 1.002), (-0.9806, -2.778, 1.035), (-0.9933, -2.605, 1.069), (-1.006, -2.386, 1.105), (-1.142, -2.707, 0.8066), (-1.119, -2.772, 0.806), (-1.097, -2.841, 0.8042), (-1.076, -2.91, 0.8014), (-1.13, -2.652, 0.8657), (-1.119, -2.598, 0.9248), (-1.108, -2.534, 0.9731), (-1.098, -2.463, 1.012), (-1.089, -2.387, 1.041), (-1.084, -2.309, 1.062), (-1.082, -2.228, 1.069), (-1.082, -2.146, 1.067), (-1.083, -2.066, 1.056), (-1.087, -1.988, 1.034), (-1.095, -1.913, 1.003), (-1.105, -1.844, 0.9612), (-1.115, -1.781, 0.9111), (-1.126, -1.725, 0.8531), (-1.139, -1.678, 0.7876), (-1.15, -1.639, 0.7174), (-1.159, -1.61, 0.6423), (-1.163, -1.588, 0.5645), (-1.165, -1.566, 0.4696), (-1.207, -2.573, 0.8078), (-1.208, -2.47, 0.884), (-1.208, -2.413, 0.9117), (-1.208, -2.352, 0.9306), (-1.208, -2.29, 0.9444), (-1.208, -2.226, 0.9498), (-1.209, -2.162, 0.9496), (-1.209, -2.099, 0.9439), (-1.209, -2.036, 0.9311), (-1.209, -1.975, 0.9116), (-1.209, -1.917, 0.8859), (-1.21, -1.863, 0.8521), (-1.21, -1.814, 0.8109), (-1.206, -1.773, 0.7624), (-1.199, -1.709, 0.6527), (-1.193, -1.686, 0.5934), (-1.189, -1.671, 0.5317), (-1.187, -1.662, 0.4723), (-1.203, -1.736, 0.7105), (-1.207, -2.523, 0.8485), (-1.157, -1.371, 0.4734), (-1.164, -1.39, 0.5698), (-1.164, -1.403, 0.6429), (-1.165, -1.414, 0.7178), (-1.165, -1.42, 0.7872), (-1.165, -1.42, 0.8547), (-1.165, -1.418, 0.9111), (-1.165, -1.412, 0.962), (-1.161, -1.404, 1.003), (-1.152, -1.394, 1.041), (-1.135, -1.373, 1.088), (-1.114, -1.353, 1.123), (-1.091, -1.331, 1.154), (-1.067, -1.309, 1.182), (-1.207, -2.528, 0.8076), (-1.207, -2.434, 0.8709), (-1.207, -2.38, 0.8929), (-1.207, -2.323, 0.9083), (-1.208, -2.266, 0.9186), (-1.208, -2.208, 0.9217), (-1.208, -2.149, 0.9203), (-1.208, -2.091, 0.9137), (-1.208, -2.034, 0.9007), (-1.209, -1.979, 0.882), (-1.209, -1.926, 0.8576), (-1.209, -1.877, 0.826), (-1.209, -1.832, 0.7877), (-1.206, -1.795, 0.7432), (-1.199, -1.737, 0.6426), (-1.193, -1.716, 0.5884), (-1.19, -1.701, 0.5319), (-1.188, -1.692, 0.4742), (-1.202, -1.761, 0.6955), (-1.207, -2.484, 0.8413), (-1.195, -2.226, 0.9769), (-1.173, -2.226, 1.005), (-1.149, -2.226, 1.03), (-1.121, -2.226, 1.049), (-1.082, -2.226, 1.067), (-1.129, -2.708, 0.8568), (-1.114, -2.709, 0.9064), (-1.1, -2.71, 0.955), (-1.074, -2.71, 1.003), (-1.036, -2.712, 1.036), (-1.004, -2.891, 0.996), (-1.015, -2.831, 1.011), (-1.026, -2.772, 1.024), (-1.036, -2.879, 0.974), (-1.049, -2.823, 0.9844), (-1.062, -2.766, 0.9937), (-1.054, -2.877, 0.9368), (-1.069, -2.821, 0.9436), (-1.085, -2.765, 0.9496), (-1.062, -2.881, 0.8977), (-1.079, -2.823, 0.9014), (-1.096, -2.765, 0.9043), (-1.071, -2.898, 0.8413), (-1.09, -2.834, 0.8474), (-1.109, -2.77, 0.8526), (-0.9902, -2.656, 1.06), (-1.122, -2.652, 0.9075), (-1.108, -2.653, 0.9573), (-1.084, -2.654, 1.004), (-1.046, -2.655, 1.045), (-1.011, -2.303, 1.117), (-1.018, -2.162, 1.136)], [(42, 1), (38, 2), (34, 3), (25, 0), (33, 11), (31, 13), (27, 14), (21, 15), (23, 16), (24, 17), (28, 18), (29, 19), (14, 20), (20, 30), (15, 22), (22, 23), (16, 24), (26, 25), (9, 26), (13, 27), (17, 28), (18, 29), (30, 21), (12, 31), (11, 12), (32, 33), (35, 42), (47, 39), (1, 41), (43, 35), (156, 40), (2, 43), (155, 47), (3, 38), (39, 46), (32, 34), (54, 53), (55, 54), (56, 55), (57, 56), (58, 57), (59, 58), (60, 59), (61, 60), (62, 61), (63, 62), (64, 63), (65, 64), (66, 65), (67, 66), (68, 67), (69, 68), (70, 69), (48, 71), (73, 72), (74, 73), (75, 74), (76, 75), (77, 76), (78, 77), (79, 78), (80, 79), (81, 80), (82, 81), (83, 82), (84, 83), (89, 84), (86, 85), (87, 86), (88, 87), (70, 88), (90, 71), (85, 89), (72, 90), (70, 91), (91, 92), (92, 93), (93, 94), (94, 95), (95, 96), (96, 97), (97, 98), (98, 99), (99, 100), (100, 101), (101, 102), (102, 103), (103, 104), (32, 104), (107, 106), (108, 107), (109, 108), (110, 109), (111, 110), (112, 111), (113, 112), (114, 113), (115, 114), (116, 115), (117, 116), (118, 117), (123, 118), (120, 119), (121, 120), (122, 121), (124, 105), (119, 123), (106, 124), (71, 105), (76, 125), (125, 126), (126, 127), (127, 128), (128, 129), (46, 150), (40, 155), (41, 156)], [(44, 135, 10, 9), (135, 138, 8, 10), (138, 141, 7, 8), (141, 144, 6, 7), (144, 147, 5, 6), (147, 51, 4, 5), (36, 136, 135, 44), (136, 139, 138, 135), (139, 142, 141, 138), (142, 145, 144, 141), (145, 148, 147, 144), (148, 50, 51, 147), (45, 137, 136, 36), (137, 140, 139, 136), (140, 143, 142, 139), (143, 146, 145, 142), (146, 149, 148, 145), (149, 49, 50, 148), (37, 134, 137, 45), (134, 133, 140, 137), (133, 132, 143, 140), (132, 131, 146, 143), (131, 130, 149, 146), (130, 48, 49, 149), (48, 130, 52), (150, 154, 134, 37), (154, 153, 133, 134), (153, 152, 132, 133), (152, 151, 131, 132), (151, 52, 130, 131), (52, 151, 53)])
me_cube_011.update()
me_cube_001 = bpy.data.meshes.new('Cube.001')
me_cube_001.from_pydata([(-0.4815, -3.399, 0.7457), (-0.4864, -3.305, 0.945), (-0.4199, -3.319, 0.9481), (-0.2795, -3.333, 0.9498), (-0.1396, -3.342, 0.9533), (-2.622e-06, -3.346, 0.9543), (-0.07027, -3.344, 0.9538), (-0.2096, -3.337, 0.9516), (-0.35, -3.326, 0.9492), (-0.5493, -3.26, 0.9189), (-0.5459, -3.271, 0.9033), (-0.5411, -3.283, 0.8829), (-0.5364, -3.294, 0.8575), (-0.5324, -3.302, 0.8314), (-0.5287, -3.307, 0.8043), (-0.527, -3.309, 0.7807), (-0.4422, -3.41, 0.7457), (0.0009816, -3.44, 0.7457), (-0.3783, -3.419, 0.7457), (-0.3158, -3.426, 0.7457), (-0.2511, -3.431, 0.7457), (-0.1894, -3.436, 0.7457), (-0.1254, -3.439, 0.7457), (-0.06145, -3.44, 0.7457), (-0.4418, -3.408, 0.7619), (0.0009816, -3.438, 0.7619), (-0.3778, -3.416, 0.7619), (-0.3158, -3.424, 0.7619), (-0.2511, -3.429, 0.7619), (-0.1894, -3.434, 0.7619), (-0.1254, -3.437, 0.7619), (-0.06145, -3.438, 0.7619), (-0.496, -3.365, 0.8903), (-0.4525, -3.375, 0.8898), (-0.4992, -3.355, 0.9086), (-0.4551, -3.37, 0.9085), (-0.0002778, -3.402, 0.9111), (-0.3895, -3.38, 0.9085), (-0.3247, -3.389, 0.9088), (-0.2598, -3.394, 0.9095), (-0.1951, -3.399, 0.9102), (-0.13, -3.401, 0.9108), (-0.06476, -3.402, 0.9111), (-0.0002298, -3.402, 0.8931), (-0.3869, -3.38, 0.8902), (-0.3225, -3.389, 0.8906), (-0.258, -3.394, 0.8913), (-0.1937, -3.399, 0.8922), (-0.1291, -3.401, 0.8927), (-0.06427, -3.402, 0.8931)], [(1, 2), (8, 3), (7, 4), (6, 5), (15, 0), (4, 6), (3, 7), (2, 8), (9, 10), (10, 11), (11, 12), (12, 13), (13, 14), (14, 15), (9, 1), (0, 16), (23, 17), (16, 18), (18, 19), (19, 20), (20, 21), (21, 22), (22, 23), (31, 25), (24, 26), (26, 27), (27, 28), (28, 29), (29, 30), (30, 31), (32, 33), (10, 32), (32, 34), (0, 32), (24, 33), (16, 24), (9, 34), (34, 35), (33, 35), (42, 36), (49, 43), (37, 38), (38, 39), (39, 40), (40, 41), (41, 42), (35, 37), (44, 45), (45, 46), (46, 47), (47, 48), (48, 49), (33, 44)], [])
me_cube_001.update()
me_cube_007 = bpy.data.meshes.new('Cube.007')
me_cube_007.from_pydata([(-0.4815, -3.399, 0.7457), (-0.527, -3.309, 0.7807), (-0.4422, -3.41, 0.7457), (0.0009816, -3.44, 0.7457), (-0.3783, -3.419, 0.7457), (-0.3158, -3.426, 0.7457), (-0.2511, -3.431, 0.7457), (-0.1894, -3.436, 0.7457), (-0.1254, -3.439, 0.7457), (-0.06145, -3.44, 0.7457), (-0.527, -3.309, 0.7807), (-0.6075, -3.278, 0.7826), (-0.7073, -3.238, 0.7859), (-0.8509, -3.174, 0.7905), (-0.9203, -3.137, 0.7927), (-0.9627, -3.113, 0.7941), (-0.9881, -3.094, 0.7949), (-1.008, -3.071, 0.7956), (-1.026, -3.042, 0.7962), (-1.04, -3.012, 0.7966), (-1.048, -2.99, 0.7974), (-1.051, -2.978, 0.7974), (-1.051, -2.978, 0.7974), (-1.142, -2.707, 0.8066), (-1.119, -2.772, 0.806), (-1.097, -2.841, 0.8042), (-1.076, -2.91, 0.8014), (-1.207, -2.573, 0.8078), (-1.207, -2.619, 0.7515), (-1.205, -2.66, 0.6891), (-1.203, -2.691, 0.6285), (-1.201, -2.711, 0.5652), (-1.198, -2.721, 0.5103), (-1.195, -2.726, 0.4536), (-1.179, -2.725, 0.1776), (-1.195, -2.726, 0.3994), (-1.192, -2.726, 0.3368), (-1.186, -2.725, 0.2909), (-1.181, -2.725, 0.2367), (-1.137, -2.824, 0.751), (-1.127, -2.883, 0.7464), (-1.116, -2.94, 0.7418), (-1.101, -2.999, 0.7373), (-1.083, -3.058, 0.7321), (-1.065, -3.113, 0.7266), (-1.15, -2.758, 0.7558), (-1.164, -2.678, 0.7604), (-1.047, -3.157, 0.7214), (-1.024, -3.187, 0.7201), (-0.9911, -3.215, 0.7201), (-0.9405, -3.243, 0.7201), (-0.8588, -3.28, 0.7201), (-0.717, -3.338, 0.7201), (-0.609, -3.379, 0.7201), (-0.498, -3.421, 0.7201), (-0.498, -3.42, 0.626), (-0.498, -3.355, 0.3232), (-1.171, -2.718, 0.681), (-1.162, -2.698, 0.7207), (-1.045, -3.163, 0.68), (-1.045, -3.164, 0.6416), (-1.045, -3.162, 0.6024), (-1.045, -3.158, 0.5614), (-1.046, -3.153, 0.5151), (-1.045, -3.141, 0.4739), (-1.045, -3.127, 0.4302), (-1.045, -3.108, 0.3847), (-1.045, -3.077, 0.3234), (-1.004, -3.118, 0.324), (-0.9536, -3.151, 0.324), (-0.8719, -3.194, 0.324), (-0.7301, -3.264, 0.324), (-0.6221, -3.313, 0.324), (-1.039, -3.081, 0.2915), (-1.034, -3.084, 0.2594), (-1.03, -3.086, 0.2271), (-1.029, -3.085, 0.1907), (-0.4657, -3.368, 0.2283), (-0.465, -3.37, 0.1928), (-0.4872, -3.359, 0.2915), (-0.4765, -3.364, 0.2599), (-1.137, -2.812, 0.651), (-1.128, -2.853, 0.6199), (-1.121, -2.877, 0.5627), (-1.113, -2.898, 0.5046), (-1.105, -2.918, 0.4462), (-1.095, -2.939, 0.3882), (-1.092, -2.944, 0.3657), (-1.095, -2.94, 0.3491), (-1.102, -2.925, 0.3389), (-1.109, -2.909, 0.3368), (-1.192, -2.728, 0.3362), (-1.139, -2.849, 0.3366), (-1.163, -2.788, 0.3364), (-1.148, -2.765, 0.666), (-0.4994, -3.398, 0.5146), (-1.024, -3.182, 0.5149), (-0.9911, -3.208, 0.5149), (-0.9405, -3.234, 0.5149), (-0.8588, -3.267, 0.5149), (-0.717, -3.321, 0.5149), (-0.609, -3.359, 0.5149), (-0.4712, -3.428, 0.7209), (-0.4661, -3.422, 0.6276), (-0.4307, -3.437, 0.7217), (-0.0002443, -3.463, 0.7217), (-0.3692, -3.444, 0.7217), (-0.3092, -3.449, 0.7217), (-0.247, -3.454, 0.7217), (-0.1877, -3.458, 0.7217), (-0.1262, -3.461, 0.7217), (-0.06471, -3.463, 0.7217), (0.002638, -3.422, 0.6276), (-0.4661, -3.374, 0.4062), (-0.4648, -3.369, 0.384), (-0.4603, -3.365, 0.3664), (-0.4512, -3.363, 0.3547), (-0.4427, -3.361, 0.3476), (-0.4303, -3.36, 0.3443), (0.002875, -3.36, 0.343), (-0.9866, -3.128, 0.1928), (-0.9346, -3.161, 0.1928), (-0.8506, -3.205, 0.1928), (-0.7049, -3.277, 0.1928), (-0.5941, -3.326, 0.1928), (-0.3802, -3.383, 0.1928), (-0.2803, -3.395, 0.1928), (-0.2081, -3.4, 0.1928), (-0.1404, -3.402, 0.1928), (-0.06828, -3.405, 0.1928), (-0.0005719, -3.406, 0.1928), (-1.128, -2.856, 0.1894), (-1.116, -2.896, 0.1894), (-1.104, -2.936, 0.1894), (-1.089, -2.976, 0.1894), (-1.069, -3.017, 0.1894), (-1.049, -3.054, 0.1894), (-1.142, -2.811, 0.1894), (-1.157, -2.756, 0.1894), (-1.157, -2.681, 0.8068), (-1.17, -2.656, 0.8071), (-1.183, -2.629, 0.8073), (-1.196, -2.601, 0.8075)], [(1, 0), (0, 2), (9, 3), (2, 4), (4, 5), (5, 6), (6, 7), (7, 8), (8, 9), (10, 11), (11, 12), (12, 13), (13, 14), (14, 15), (15, 16), (16, 17), (17, 18), (18, 19), (19, 20), (20, 21), (26, 22), (23, 24), (24, 25), (25, 26), (142, 27), (27, 28), (28, 29), (29, 30), (30, 31), (31, 32), (32, 33), (38, 34), (33, 35), (35, 36), (36, 37), (37, 38), (45, 39), (39, 40), (40, 41), (41, 42), (42, 43), (43, 44), (46, 45), (44, 47), (47, 48), (48, 49), (49, 50), (50, 51), (51, 52), (52, 53), (53, 54), (54, 55), (95, 56), (58, 46), (90, 92), (59, 60), (60, 61), (61, 62), (62, 63), (63, 64), (64, 65), (65, 66), (66, 67), (68, 69), (69, 70), (70, 71), (71, 72), (67, 68), (72, 56), (73, 74), (74, 75), (75, 76), (67, 73), (80, 77), (77, 78), (56, 79), (79, 80), (94, 57), (47, 59), (82, 81), (82, 83), (83, 84), (84, 85), (85, 86), (86, 87), (87, 88), (88, 89), (89, 90), (93, 91), (92, 93), (81, 94), (55, 95), (96, 97), (97, 98), (98, 99), (99, 100), (100, 101), (54, 102), (63, 96), (101, 95), (103, 112), (111, 105), (104, 106), (106, 107), (107, 108), (108, 109), (109, 110), (110, 111), (102, 104), (113, 103), (114, 113), (115, 114), (116, 115), (117, 116), (118, 117), (119, 118), (120, 121), (121, 122), (122, 123), (123, 124), (76, 120), (124, 78), (78, 125), (125, 126), (126, 127), (127, 128), (128, 129), (129, 130), (137, 131), (131, 132), (132, 133), (133, 134), (134, 135), (135, 136), (138, 137), (34, 138), (136, 76), (23, 139), (139, 140), (140, 141), (141, 142)], [])
me_cube_007.update()
me_cube_017 = bpy.data.meshes.new('Cube.017')
me_cube_017.from_pydata([(-0.9207, -3.011, 0.9801), (-1.028, -1.91, 1.163), (-1.038, -1.598, 1.189), (-1.042, -1.442, 1.196), (-1.051, -2.978, 0.7974), (-1.049, -2.962, 0.8338), (-1.042, -2.939, 0.8927), (-1.036, -2.932, 0.9283), (-1.021, -2.935, 0.9613), (-0.9641, -2.973, 0.9816), (-0.9929, -2.949, 0.9784), (-1.008, -1.414, 1.213), (-0.9762, -1.46, 1.219), (-0.9867, -1.537, 1.218), (-0.9867, -1.678, 1.208), (-0.9812, -2.097, 1.167), (-0.962, -2.487, 1.11), (-0.9464, -2.726, 1.062), (-0.9351, -2.864, 1.026), (-0.9202, -3.011, 0.9804), (-0.9867, -1.756, 1.201), (-0.9851, -1.957, 1.182), (-0.9753, -2.237, 1.149), (-0.9679, -2.377, 1.127), (-0.9558, -2.593, 1.09), (-0.9352, -2.998, 0.9806), (-0.9497, -2.985, 0.9811), (-0.9867, -1.608, 1.213), (-0.9408, -2.795, 1.045), (-0.928, -2.933, 1.007), (-0.986, -1.857, 1.192), (-0.9821, -1.497, 1.219), (-1.045, -1.286, 1.202), (-1.029, -1.363, 1.206), (-1.044, -1.364, 1.198), (-1.033, -1.754, 1.176), (-0.975, -2.844, 1.019), (-0.9857, -2.713, 1.049), (-1.04, -1.52, 1.193), (-0.9991, -2.51, 1.085), (-1.016, -2.22, 1.128), (-1.022, -2.065, 1.148), (-1.03, -1.832, 1.169), (-1.035, -1.676, 1.182), (-0.9694, -2.909, 1.002), (-0.9806, -2.778, 1.035), (-0.9933, -2.605, 1.069), (-1.006, -2.386, 1.105), (-1.119, -2.772, 0.806), (-1.097, -2.841, 0.8042), (-1.076, -2.91, 0.8014), (-1.108, -2.534, 0.9731), (-1.098, -2.463, 1.012), (-1.082, -2.151, 1.067), (-1.083, -2.075, 1.058), (-1.086, -2.001, 1.039), (-1.093, -1.931, 1.011), (-1.102, -1.864, 0.9752), (-1.121, -1.748, 0.8795), (-1.133, -1.7, 0.8207), (-1.144, -1.66, 0.7572), (-1.154, -1.627, 0.6892), (-1.161, -1.602, 0.6174), (-1.164, -1.582, 0.544), (-1.165, -1.566, 0.4696), (-1.207, -2.573, 0.8078), (-1.208, -2.334, 0.9352), (-1.208, -2.281, 0.9456), (-1.209, -2.162, 0.9496), (-1.209, -2.099, 0.9439), (-1.209, -2.036, 0.9311), (-1.209, -1.975, 0.9116), (-1.209, -1.917, 0.8859), (-1.21, -1.863, 0.8521), (-1.21, -1.814, 0.8109), (-1.206, -1.773, 0.7624), (-1.199, -1.709, 0.6527), (-1.193, -1.686, 0.5934), (-1.189, -1.671, 0.5317), (-1.187, -1.662, 0.4723), (-1.203, -1.736, 0.7105), (-1.157, -1.371, 0.4734), (-1.164, -1.39, 0.5698), (-1.164, -1.403, 0.6429), (-1.165, -1.414, 0.7178), (-1.165, -1.42, 0.7872), (-1.165, -1.42, 0.8474), (-1.165, -1.418, 0.9075), (-1.165, -1.411, 0.9672), (-1.156, -1.399, 1.025), (-1.137, -1.378, 1.079), (-1.112, -1.351, 1.126), (-1.079, -1.322, 1.168), (-1.207, -2.528, 0.8076), (-1.207, -2.436, 0.8697), (-1.207, -2.385, 0.8911), (-1.207, -2.332, 0.9063), (-1.208, -2.278, 0.917), (-1.208, -2.223, 0.9214), (-1.208, -2.167, 0.9212), (-1.208, -2.112, 0.9168), (-1.208, -2.058, 0.9069), (-1.209, -2.005, 0.8915), (-1.209, -1.953, 0.8712), (-1.209, -1.904, 0.8451), (-1.209, -1.859, 0.8126), (-1.208, -1.82, 0.774), (-1.202, -1.755, 0.6847), (-1.198, -1.733, 0.6341), (-1.19, -1.7, 0.5289), (-1.188, -1.692, 0.4742), (-1.205, -1.785, 0.7309), (-1.207, -2.484, 0.8416), (-1.195, -2.226, 0.9769), (-1.173, -2.226, 1.005), (-1.149, -2.226, 1.03), (-1.121, -2.226, 1.049), (-1.073, -2.225, 1.08), (-1.12, -2.708, 0.8568), (-1.105, -2.708, 0.9064), (-1.091, -2.709, 0.955), (-1.065, -2.71, 1.003), (-1.027, -2.711, 1.036), (-1.004, -2.891, 0.996), (-1.015, -2.831, 1.011), (-1.022, -2.772, 1.024), (-1.036, -2.879, 0.974), (-1.049, -2.823, 0.9844), (-1.059, -2.766, 0.9937), (-1.054, -2.877, 0.9368), (-1.069, -2.821, 0.9436), (-1.081, -2.765, 0.9496), (-1.062, -2.881, 0.8977), (-1.079, -2.823, 0.9014), (-1.093, -2.765, 0.9043), (-1.071, -2.898, 0.8413), (-1.09, -2.834, 0.8474), (-1.106, -2.77, 0.8526), (-0.9902, -2.656, 1.06), (-1.011, -2.303, 1.117), (-1.019, -2.143, 1.138), (-1.064, -2.224, 1.092), (-1.053, -2.223, 1.103), (-1.029, -2.221, 1.121), (-1.003, -2.448, 1.095), (-1.042, -2.222, 1.112), (-1.029, -2.656, 1.051), (-1.029, -2.604, 1.063), (-1.027, -2.514, 1.081), (-1.025, -2.451, 1.092), (-1.025, -2.386, 1.101), (-1.026, -2.304, 1.112), (-1.063, -2.655, 1.024), (-1.059, -2.602, 1.044), (-1.052, -2.518, 1.067), (-1.047, -2.453, 1.082), (-1.044, -2.386, 1.093), (-1.041, -2.305, 1.105), (-1.087, -2.654, 0.9856), (-1.082, -2.601, 1.015), (-1.072, -2.521, 1.046), (-1.065, -2.455, 1.066), (-1.06, -2.386, 1.081), (-1.055, -2.305, 1.096), (-1.1, -2.654, 0.9463), (-1.095, -2.6, 0.9854), (-1.085, -2.525, 1.022), (-1.077, -2.457, 1.048), (-1.071, -2.386, 1.068), (-1.066, -2.306, 1.085), (-1.115, -2.654, 0.9062), (-1.108, -2.599, 0.9551), (-1.098, -2.53, 0.9981), (-1.089, -2.46, 1.03), (-1.081, -2.387, 1.055), (-1.076, -2.307, 1.073), (-1.17, -2.656, 0.8071), (-1.207, -2.53, 0.8428), (-1.142, -2.707, 0.8066), (-1.13, -2.652, 0.8657), (-1.119, -2.598, 0.9248), (-1.089, -2.387, 1.041), (-1.084, -2.309, 1.062), (-1.082, -2.227, 1.068), (-1.208, -2.438, 0.9009), (-1.208, -2.387, 0.9206), (-1.208, -2.226, 0.9498), (-1.208, -2.486, 0.8746), (-1.157, -2.681, 0.8068), (-1.183, -2.629, 0.8073), (-1.196, -2.601, 0.8075), (-1.12, -2.303, 1.041), (-1.122, -2.376, 1.022), (-1.127, -2.447, 0.9947), (-1.133, -2.515, 0.9594), (-1.14, -2.576, 0.9152), (-1.148, -2.629, 0.8614), (-1.149, -2.297, 1.023), (-1.15, -2.366, 1.005), (-1.153, -2.433, 0.9803), (-1.156, -2.496, 0.948), (-1.161, -2.555, 0.9072), (-1.165, -2.606, 0.8579), (-1.174, -2.292, 0.9988), (-1.174, -2.356, 0.9833), (-1.176, -2.418, 0.9614), (-1.178, -2.477, 0.9331), (-1.18, -2.532, 0.8969), (-1.181, -2.582, 0.8532), (-1.195, -2.286, 0.9715), (-1.195, -2.345, 0.9585), (-1.196, -2.402, 0.9404), (-1.196, -2.457, 0.9165), (-1.196, -2.509, 0.8853), (-1.196, -2.556, 0.8478), (-1.17, -1.585, 0.4701), (-1.176, -1.604, 0.4707), (-1.18, -1.623, 0.4712), (-1.184, -1.642, 0.4718), (-1.111, -1.804, 0.9296), (-1.118, -2.152, 1.046), (-1.116, -2.079, 1.037), (-1.116, -2.007, 1.018), (-1.119, -1.938, 0.9902), (-1.124, -1.873, 0.9554), (-1.129, -1.814, 0.9117), (-1.136, -1.759, 0.863), (-1.144, -1.713, 0.806), (-1.153, -1.673, 0.7447), (-1.16, -1.642, 0.6791), (-1.165, -1.618, 0.6102), (-1.169, -1.599, 0.5401), (-1.148, -2.155, 1.028), (-1.146, -2.084, 1.019), (-1.146, -2.014, 1.002), (-1.148, -1.947, 0.9757), (-1.152, -1.884, 0.9426), (-1.156, -1.826, 0.9008), (-1.16, -1.772, 0.8533), (-1.165, -1.728, 0.7975), (-1.169, -1.689, 0.7377), (-1.173, -1.659, 0.6732), (-1.175, -1.635, 0.6061), (-1.176, -1.617, 0.5379), (-1.174, -2.157, 1.004), (-1.174, -2.089, 0.9962), (-1.175, -2.022, 0.9801), (-1.177, -1.957, 0.9563), (-1.179, -1.896, 0.9255), (-1.182, -1.839, 0.8862), (-1.185, -1.787, 0.8405), (-1.186, -1.744, 0.7868), (-1.186, -1.705, 0.7292), (-1.187, -1.676, 0.6666), (-1.184, -1.653, 0.6018), (-1.182, -1.635, 0.5357), (-1.196, -2.16, 0.9762), (-1.197, -2.094, 0.9695), (-1.198, -2.029, 0.9551), (-1.199, -1.967, 0.9334), (-1.201, -1.907, 0.9052), (-1.202, -1.851, 0.8687), (-1.203, -1.801, 0.8252), (-1.201, -1.759, 0.7741), (-1.199, -1.721, 0.7193), (-1.196, -1.693, 0.6592), (-1.191, -1.67, 0.5972), (-1.187, -1.653, 0.5335), (-1.13, -1.682, 0.8851), (-1.025, -1.988, 1.156), (-1.139, -1.616, 0.8907), (-1.147, -1.55, 0.8963), (-1.156, -1.484, 0.9019), (-1.032, -2.144, 1.13), (-1.036, -2.068, 1.136), (-1.04, -1.992, 1.141), (-1.046, -1.917, 1.143), (-1.052, -1.843, 1.144), (-1.06, -1.77, 1.144), (-1.069, -1.699, 1.143), (-1.071, -1.623, 1.15), (-1.073, -1.548, 1.155), (-1.076, -1.473, 1.16), (-1.078, -1.397, 1.163), (-1.044, -2.146, 1.119), (-1.048, -2.07, 1.123), (-1.054, -1.995, 1.123), (-1.062, -1.922, 1.121), (-1.072, -1.851, 1.115), (-1.084, -1.783, 1.107), (-1.096, -1.716, 1.097), (-1.1, -1.643, 1.105), (-1.103, -1.57, 1.11), (-1.107, -1.497, 1.116), (-1.109, -1.424, 1.12), (-1.056, -2.147, 1.108), (-1.06, -2.072, 1.109), (-1.067, -1.999, 1.104), (-1.076, -1.927, 1.096), (-1.087, -1.858, 1.083), (-1.101, -1.794, 1.067), (-1.115, -1.731, 1.047), (-1.12, -1.661, 1.055), (-1.125, -1.59, 1.061), (-1.129, -1.519, 1.067), (-1.134, -1.448, 1.072), (-1.066, -2.149, 1.095), (-1.07, -2.074, 1.093), (-1.076, -2.001, 1.084), (-1.086, -1.931, 1.069), (-1.097, -1.863, 1.049), (-1.111, -1.801, 1.023), (-1.125, -1.741, 0.9935), (-1.132, -1.672, 1.0), (-1.138, -1.604, 1.007), (-1.144, -1.535, 1.013), (-1.15, -1.467, 1.019), (-1.075, -2.15, 1.082), (-1.078, -2.075, 1.076), (-1.083, -2.002, 1.062), (-1.091, -1.932, 1.041), (-1.101, -1.864, 1.013), (-1.113, -1.803, 0.977), (-1.124, -1.745, 0.937), (-1.133, -1.678, 0.9433), (-1.141, -1.611, 0.9494), (-1.149, -1.544, 0.9552), (-1.157, -1.478, 0.961), (-1.163, -1.527, 0.4703), (-1.162, -1.488, 0.4711), (-1.16, -1.449, 0.4719), (-1.159, -1.41, 0.4726), (-1.164, -1.429, 0.5647), (-1.164, -1.467, 0.5595), (-1.164, -1.506, 0.5543), (-1.164, -1.544, 0.5492), (-1.163, -1.443, 0.6378), (-1.163, -1.483, 0.6327), (-1.162, -1.523, 0.6276), (-1.161, -1.563, 0.6225), (-1.162, -1.456, 0.7121), (-1.16, -1.499, 0.7064), (-1.158, -1.542, 0.7007), (-1.156, -1.584, 0.6949), (-1.161, -1.468, 0.7812), (-1.157, -1.516, 0.7752), (-1.153, -1.564, 0.7692), (-1.148, -1.612, 0.7632), (-1.159, -1.476, 0.842), (-1.152, -1.532, 0.8367), (-1.146, -1.588, 0.8314), (-1.139, -1.644, 0.826), (-1.193, -1.714, 0.5824)], [(25, 0), (33, 11), (31, 13), (27, 14), (21, 15), (23, 16), (24, 17), (28, 18), (29, 19), (14, 20), (20, 30), (15, 22), (22, 23), (16, 24), (26, 25), (9, 26), (13, 27), (17, 28), (18, 29), (30, 21), (12, 31), (11, 12), (32, 33)], [(44, 123, 10, 9), (123, 126, 8, 10), (126, 129, 7, 8), (129, 132, 6, 7), (132, 135, 5, 6), (135, 50, 4, 5), (36, 124, 123, 44), (124, 127, 126, 123), (127, 130, 129, 126), (130, 133, 132, 129), (133, 136, 135, 132), (136, 49, 50, 135), (45, 125, 124, 36), (125, 128, 127, 124), (128, 131, 130, 127), (131, 134, 133, 130), (134, 137, 136, 133), (137, 48, 49, 136), (37, 122, 125, 45), (122, 121, 128, 125), (121, 120, 131, 128), (120, 119, 134, 131), (118, 178, 48, 137), (134, 119, 118, 137), (138, 146, 122, 37), (146, 152, 121, 122), (152, 158, 120, 121), (158, 164, 119, 120), (164, 170, 118, 119), (170, 179, 178, 118), (46, 147, 146, 138), (147, 153, 152, 146), (153, 159, 158, 152), (159, 165, 164, 158), (165, 171, 170, 164), (171, 180, 179, 170), (39, 148, 147, 46), (148, 154, 153, 147), (154, 160, 159, 153), (160, 166, 165, 159), (166, 172, 171, 165), (172, 51, 180, 171), (144, 149, 148, 39), (149, 155, 154, 148), (155, 161, 160, 154), (161, 167, 166, 160), (167, 173, 172, 166), (173, 52, 51, 172), (47, 150, 149, 144), (150, 156, 155, 149), (156, 162, 161, 155), (162, 168, 167, 161), (168, 174, 173, 167), (174, 181, 52, 173), (139, 151, 150, 47), (151, 157, 156, 150), (157, 163, 162, 156), (163, 169, 168, 162), (169, 175, 174, 168), (175, 182, 181, 174), (40, 143, 151, 139), (143, 145, 157, 151), (145, 142, 163, 157), (142, 141, 169, 163), (141, 117, 175, 169), (117, 183, 182, 175), (182, 183, 116, 191), (191, 116, 115, 197), (197, 115, 114, 203), (203, 114, 113, 209), (209, 113, 186, 67), (181, 182, 191, 192), (192, 191, 197, 198), (198, 197, 203, 204), (204, 203, 209, 210), (210, 209, 67, 66), (52, 181, 192, 193), (193, 192, 198, 199), (199, 198, 204, 205), (205, 204, 210, 211), (211, 210, 66, 185), (51, 52, 193, 194), (194, 193, 199, 200), (200, 199, 205, 206), (206, 205, 211, 212), (212, 211, 185, 184), (180, 51, 194, 195), (195, 194, 200, 201), (201, 200, 206, 207), (207, 206, 212, 213), (213, 212, 184, 187), (179, 180, 195, 196), (196, 195, 201, 202), (202, 201, 207, 208), (208, 207, 213, 214), (214, 213, 187, 177), (178, 179, 196, 188), (188, 196, 202, 176), (176, 202, 208, 189), (189, 208, 214, 190), (190, 214, 177, 65), (183, 53, 220, 116), (116, 220, 232, 115), (115, 232, 244, 114), (114, 244, 256, 113), (113, 256, 68, 186), (53, 54, 221, 220), (220, 221, 233, 232), (232, 233, 245, 244), (244, 245, 257, 256), (256, 257, 69, 68), (54, 55, 222, 221), (221, 222, 234, 233), (233, 234, 246, 245), (245, 246, 258, 257), (257, 258, 70, 69), (55, 56, 223, 222), (222, 223, 235, 234), (234, 235, 247, 246), (246, 247, 259, 258), (258, 259, 71, 70), (56, 57, 224, 223), (223, 224, 236, 235), (235, 236, 248, 247), (247, 248, 260, 259), (259, 260, 72, 71), (57, 219, 225, 224), (224, 225, 237, 236), (236, 237, 249, 248), (248, 249, 261, 260), (260, 261, 73, 72), (219, 58, 226, 225), (225, 226, 238, 237), (237, 238, 250, 249), (249, 250, 262, 261), (261, 262, 74, 73), (58, 59, 227, 226), (226, 227, 239, 238), (238, 239, 251, 250), (250, 251, 263, 262), (262, 263, 75, 74), (59, 60, 228, 227), (227, 228, 240, 239), (239, 240, 252, 251), (251, 252, 264, 263), (263, 264, 80, 75), (60, 61, 229, 228), (228, 229, 241, 240), (240, 241, 253, 252), (252, 253, 265, 264), (264, 265, 76, 80), (61, 62, 230, 229), (229, 230, 242, 241), (241, 242, 254, 253), (253, 254, 266, 265), (265, 266, 77, 76), (62, 63, 231, 230), (230, 231, 243, 242), (242, 243, 255, 254), (254, 255, 267, 266), (266, 267, 78, 77), (63, 64, 215, 231), (231, 215, 216, 243), (243, 216, 217, 255), (255, 217, 218, 267), (267, 218, 79, 78), (140, 273, 143, 40), (273, 284, 145, 143), (284, 295, 142, 145), (295, 306, 141, 142), (306, 317, 117, 141), (317, 53, 183, 117), (41, 274, 273, 140), (274, 285, 284, 273), (285, 296, 295, 284), (296, 307, 306, 295), (307, 318, 317, 306), (318, 54, 53, 317), (269, 275, 274, 41), (275, 286, 285, 274), (286, 297, 296, 285), (297, 308, 307, 296), (308, 319, 318, 307), (319, 55, 54, 318), (1, 276, 275, 269), (276, 287, 286, 275), (287, 298, 297, 286), (298, 309, 308, 297), (309, 320, 319, 308), (320, 56, 55, 319), (42, 277, 276, 1), (277, 288, 287, 276), (288, 299, 298, 287), (299, 310, 309, 298), (310, 321, 320, 309), (321, 57, 56, 320), (35, 278, 277, 42), (278, 289, 288, 277), (289, 300, 299, 288), (300, 311, 310, 299), (311, 322, 321, 310), (322, 219, 57, 321), (43, 279, 278, 35), (279, 290, 289, 278), (290, 301, 300, 289), (301, 312, 311, 300), (312, 323, 322, 311), (323, 58, 219, 322), (2, 280, 279, 43), (280, 291, 290, 279), (291, 302, 301, 290), (302, 313, 312, 301), (313, 324, 323, 312), (324, 268, 58, 323), (38, 281, 280, 2), (281, 292, 291, 280), (292, 303, 302, 291), (303, 314, 313, 302), (314, 325, 324, 313), (325, 270, 268, 324), (3, 282, 281, 38), (282, 293, 292, 281), (293, 304, 303, 292), (304, 315, 314, 303), (315, 326, 325, 314), (326, 271, 270, 325), (34, 283, 282, 3), (283, 294, 293, 282), (294, 305, 304, 293), (305, 316, 315, 304), (316, 327, 326, 315), (327, 272, 271, 326), (32, 92, 283, 34), (92, 91, 294, 283), (91, 90, 305, 294), (90, 89, 316, 305), (89, 88, 327, 316), (88, 87, 272, 327), (331, 332, 82, 81), (332, 336, 83, 82), (336, 340, 84, 83), (340, 344, 85, 84), (344, 348, 86, 85), (348, 272, 87, 86), (330, 333, 332, 331), (333, 337, 336, 332), (337, 341, 340, 336), (341, 345, 344, 340), (345, 349, 348, 344), (349, 271, 272, 348), (329, 334, 333, 330), (334, 338, 337, 333), (338, 342, 341, 337), (342, 346, 345, 341), (346, 350, 349, 345), (350, 270, 271, 349), (328, 335, 334, 329), (335, 339, 338, 334), (339, 343, 342, 338), (343, 347, 346, 342), (347, 351, 350, 346), (351, 268, 270, 350), (64, 63, 335, 328), (63, 62, 339, 335), (62, 61, 343, 339), (61, 60, 347, 343), (60, 59, 351, 347), (59, 58, 268, 351), (65, 177, 112, 93), (177, 187, 94, 112), (187, 184, 95, 94), (184, 185, 96, 95), (185, 66, 97, 96), (66, 67, 98, 97), (67, 186, 99, 98), (186, 68, 100, 99), (68, 69, 101, 100), (69, 70, 102, 101), (70, 71, 103, 102), (71, 72, 104, 103), (72, 73, 105, 104), (73, 74, 106, 105), (74, 75, 111, 106), (75, 80, 107, 111), (80, 76, 108, 107), (76, 77, 352, 108), (77, 78, 109, 352), (78, 79, 110, 109)])
me_cube_017.update()
me_cube_012 = bpy.data.meshes.new('Cube.012')
me_cube_012.from_pydata([(-1.045, -1.286, 1.202), (-1.157, -1.371, 0.4734), (-1.164, -1.39, 0.5698), (-1.164, -1.403, 0.6429), (-1.165, -1.414, 0.7178), (-1.165, -1.42, 0.7872), (-1.165, -1.42, 0.8547), (-1.165, -1.418, 0.9111), (-1.165, -1.412, 0.962), (-1.161, -1.404, 1.003), (-1.152, -1.394, 1.041), (-1.135, -1.373, 1.088), (-1.114, -1.353, 1.123), (-1.091, -1.331, 1.154), (-1.067, -1.309, 1.182), (-1.154, 0.1232, 0.4049), (-1.153, -1.281, 0.4022), (-1.153, -1.302, 0.4045), (-1.153, -1.325, 0.413), (-1.154, -1.344, 0.4268), (-1.156, -1.36, 0.4492), (-1.155, 0.2637, 0.4942), (-1.154, 0.1648, 0.4122), (-1.154, 0.1952, 0.4268), (-1.154, 0.2182, 0.4469), (-1.154, 0.2412, 0.47), (-1.027, 0.3732, 1.227), (-1.157, 0.3138, 0.5698), (-1.158, 0.3491, 0.6429), (-1.159, 0.3747, 0.7178), (-1.161, 0.395, 0.7872), (-1.16, 0.4097, 0.8547), (-1.16, 0.4171, 0.9111), (-1.16, 0.4214, 0.962), (-1.157, 0.4233, 1.003), (-1.142, 0.4233, 1.041), (-1.124, 0.4209, 1.088), (-1.095, 0.4135, 1.135), (-1.07, 0.4019, 1.172), (-1.044, 0.3884, 1.207), (-1.032, -0.4995, 1.187), (-1.027, -0.3317, 1.194), (-1.023, -0.1638, 1.201), (-1.038, -0.8355, 1.184), (-1.035, -0.6675, 1.184), (-1.025, 0.2073, 1.219), (-1.043, -1.171, 1.196), (-1.041, -1.003, 1.188), (-1.022, 0.004013, 1.209), (-1.153, -0.05232, 0.4045), (-1.153, -0.4034, 0.4038), (-1.153, -0.7545, 0.4032), (-1.153, -0.93, 0.4028), (-1.153, -1.106, 0.4025), (-1.157, -1.095, 0.4769), (-1.157, -0.9207, 0.4791), (-1.156, -0.7467, 0.4813), (-1.156, -0.3986, 0.4858), (-1.155, -0.05053, 0.4902), (-1.157, -1.269, 0.4747), (-1.157, -1.292, 0.4744), (-1.155, 0.1235, 0.4924), (-1.155, 0.1647, 0.4929), (-1.156, -1.294, 0.4502), (-1.154, -1.296, 0.4275), (-1.156, -1.273, 0.4504), (-1.154, -1.273, 0.4277), (-1.156, -1.101, 0.4526), (-1.154, -1.099, 0.4292), (-1.155, -0.9259, 0.4544), (-1.154, -0.9246, 0.4306), (-1.155, -0.7513, 0.4563), (-1.154, -0.7503, 0.432), (-1.155, -0.4021, 0.46), (-1.154, -0.4018, 0.435), (-1.155, -0.05283, 0.4644), (-1.154, -0.05326, 0.4395), (-1.154, 0.1218, 0.4675), (-1.154, 0.121, 0.4437), (-1.154, 0.1648, 0.4685), (-1.154, 0.1641, 0.4453), (-1.044, -1.203, 1.197), (-1.024, 0.1719, 1.217), (-1.153, -0.2279, 0.4042), (-1.156, -0.2246, 0.488), (-1.155, -0.2274, 0.4621), (-1.154, -0.2275, 0.4371), (-1.153, -0.5789, 0.4035), (-1.156, -0.5726, 0.4836), (-1.155, -0.5767, 0.4582), (-1.154, -0.5761, 0.4335), (-1.058, -1.19, 1.163), (-1.078, -1.198, 1.132), (-1.098, -1.211, 1.099), (-1.118, -1.225, 1.061), (-1.134, -1.24, 1.016), (-1.145, -1.249, 0.9753), (-1.15, -1.256, 0.9325), (-1.151, -1.263, 0.881), (-1.153, -1.266, 0.8242), (-1.154, -1.268, 0.7583), (-1.154, -1.267, 0.6902), (-1.155, -1.266, 0.6178), (-1.156, -1.268, 0.5464), (-1.055, -1.129, 1.158), (-1.073, -1.118, 1.123), (-1.091, -1.119, 1.087), (-1.11, -1.125, 1.048), (-1.125, -1.134, 1.002), (-1.136, -1.141, 0.9607), (-1.141, -1.147, 0.9167), (-1.144, -1.154, 0.865), (-1.146, -1.16, 0.8085), (-1.148, -1.168, 0.7441), (-1.15, -1.175, 0.6778), (-1.151, -1.188, 0.6082), (-1.153, -1.212, 0.5403), (-1.052, -0.9774, 1.15), (-1.069, -0.9696, 1.115), (-1.086, -0.9701, 1.078), (-1.104, -0.9747, 1.039), (-1.119, -0.9828, 0.993), (-1.13, -0.9887, 0.9509), (-1.136, -0.9944, 0.9065), (-1.139, -1.001, 0.855), (-1.142, -1.007, 0.799), (-1.145, -1.015, 0.7359), (-1.147, -1.024, 0.6712), (-1.149, -1.036, 0.6039), (-1.152, -1.056, 0.5387), (-1.05, -0.8191, 1.146), (-1.065, -0.8142, 1.11), (-1.083, -0.8151, 1.073), (-1.1, -0.8192, 1.033), (-1.115, -0.8263, 0.9875), (-1.126, -0.8317, 0.9452), (-1.132, -0.8371, 0.9006), (-1.136, -0.8434, 0.8493), (-1.139, -0.8496, 0.7937), (-1.142, -0.8574, 0.7315), (-1.145, -0.8658, 0.6679), (-1.148, -0.8768, 0.6022), (-1.151, -0.8934, 0.5387), (-1.047, -0.6579, 1.146), (-1.062, -0.6554, 1.109), (-1.079, -0.6568, 1.072), (-1.097, -0.6606, 1.031), (-1.112, -0.667, 0.9854), (-1.123, -0.672, 0.9429), (-1.13, -0.6771, 0.8982), (-1.134, -0.683, 0.847), (-1.137, -0.6889, 0.7917), (-1.141, -0.6965, 0.73), (-1.144, -0.7046, 0.667), (-1.147, -0.7145, 0.6022), (-1.151, -0.728, 0.5397), (-1.044, -0.4955, 1.149), (-1.06, -0.495, 1.112), (-1.077, -0.4969, 1.074), (-1.095, -0.5004, 1.032), (-1.11, -0.5062, 0.9863), (-1.122, -0.5109, 0.9436), (-1.128, -0.5156, 0.8988), (-1.132, -0.5211, 0.8475), (-1.136, -0.5267, 0.7923), (-1.14, -0.5341, 0.7307), (-1.143, -0.5419, 0.668), (-1.146, -0.5507, 0.6034), (-1.15, -0.5613, 0.5414), (-1.04, -0.3327, 1.155), (-1.057, -0.3342, 1.117), (-1.074, -0.3364, 1.078), (-1.093, -0.3397, 1.035), (-1.108, -0.345, 0.9896), (-1.121, -0.3492, 0.9467), (-1.127, -0.3536, 0.9017), (-1.132, -0.3587, 0.8504), (-1.135, -0.364, 0.795), (-1.139, -0.3712, 0.7333), (-1.142, -0.3786, 0.6704), (-1.145, -0.3864, 0.6057), (-1.149, -0.3944, 0.5435), (-1.037, -0.1703, 1.161), (-1.054, -0.1737, 1.123), (-1.073, -0.1762, 1.084), (-1.093, -0.1792, 1.041), (-1.108, -0.1839, 0.9946), (-1.121, -0.1878, 0.9518), (-1.128, -0.1918, 0.9068), (-1.132, -0.1965, 0.8553), (-1.135, -0.2015, 0.7996), (-1.139, -0.2085, 0.7375), (-1.142, -0.2158, 0.674), (-1.145, -0.2227, 0.6087), (-1.149, -0.2281, 0.546), (-1.036, -0.009345, 1.169), (-1.055, -0.01466, 1.131), (-1.074, -0.01732, 1.092), (-1.095, -0.01985, 1.048), (-1.111, -0.02398, 1.001), (-1.124, -0.02744, 0.9587), (-1.13, -0.03104, 0.9139), (-1.134, -0.03541, 0.8623), (-1.137, -0.04024, 0.8063), (-1.141, -0.04734, 0.7434), (-1.143, -0.0547, 0.6791), (-1.145, -0.06102, 0.6127), (-1.149, -0.06378, 0.549), (-1.038, 0.148, 1.178), (-1.057, 0.1406, 1.14), (-1.077, 0.1383, 1.101), (-1.1, 0.1366, 1.056), (-1.116, 0.1333, 1.01), (-1.13, 0.1304, 0.968), (-1.136, 0.1272, 0.9238), (-1.139, 0.1232, 0.8721), (-1.141, 0.1183, 0.8158), (-1.144, 0.1107, 0.7517), (-1.145, 0.1025, 0.6862), (-1.147, 0.09603, 0.618), (-1.15, 0.09555, 0.5525), (-1.04, 0.2241, 1.185), (-1.061, 0.2359, 1.149), (-1.083, 0.245, 1.112), (-1.107, 0.2507, 1.067), (-1.125, 0.2519, 1.021), (-1.139, 0.2515, 0.9802), (-1.144, 0.2493, 0.9372), (-1.146, 0.2449, 0.8857), (-1.148, 0.2379, 0.8291), (-1.149, 0.2256, 0.7636), (-1.15, 0.2095, 0.6962), (-1.15, 0.1907, 0.6251), (-1.151, 0.1696, 0.5564)], [], [(20, 63, 60, 1), (63, 65, 59, 60), (65, 67, 54, 59), (67, 69, 55, 54), (69, 71, 56, 55), (89, 73, 57, 88), (85, 75, 58, 84), (75, 77, 61, 58), (77, 79, 62, 61), (79, 25, 21, 62), (19, 64, 63, 20), (64, 66, 65, 63), (66, 68, 67, 65), (68, 70, 69, 67), (70, 72, 71, 69), (90, 74, 73, 89), (86, 76, 75, 85), (76, 78, 77, 75), (78, 80, 79, 77), (80, 24, 25, 79), (18, 17, 64, 19), (17, 16, 66, 64), (16, 53, 68, 66), (53, 52, 70, 68), (52, 51, 72, 70), (87, 50, 74, 90), (83, 49, 76, 86), (49, 15, 78, 76), (15, 22, 80, 78), (22, 23, 24, 80), (50, 83, 86, 74), (74, 86, 85, 73), (73, 85, 84, 57), (51, 87, 90, 72), (72, 90, 89, 71), (71, 89, 88, 56), (14, 91, 81, 0), (91, 104, 46, 81), (104, 117, 47, 46), (117, 130, 43, 47), (130, 143, 44, 43), (143, 156, 40, 44), (156, 169, 41, 40), (169, 182, 42, 41), (182, 195, 48, 42), (195, 208, 82, 48), (208, 221, 45, 82), (221, 39, 26, 45), (13, 92, 91, 14), (92, 105, 104, 91), (105, 118, 117, 104), (118, 131, 130, 117), (131, 144, 143, 130), (144, 157, 156, 143), (157, 170, 169, 156), (170, 183, 182, 169), (183, 196, 195, 182), (196, 209, 208, 195), (209, 222, 221, 208), (222, 38, 39, 221), (12, 93, 92, 13), (93, 106, 105, 92), (106, 119, 118, 105), (119, 132, 131, 118), (132, 145, 144, 131), (145, 158, 157, 144), (158, 171, 170, 157), (171, 184, 183, 170), (184, 197, 196, 183), (197, 210, 209, 196), (210, 223, 222, 209), (223, 37, 38, 222), (11, 94, 93, 12), (94, 107, 106, 93), (107, 120, 119, 106), (120, 133, 132, 119), (133, 146, 145, 132), (146, 159, 158, 145), (159, 172, 171, 158), (172, 185, 184, 171), (185, 198, 197, 184), (198, 211, 210, 197), (211, 224, 223, 210), (224, 36, 37, 223), (10, 95, 94, 11), (95, 108, 107, 94), (108, 121, 120, 107), (121, 134, 133, 120), (134, 147, 146, 133), (147, 160, 159, 146), (160, 173, 172, 159), (173, 186, 185, 172), (186, 199, 198, 185), (199, 212, 211, 198), (212, 225, 224, 211), (225, 35, 36, 224), (9, 96, 95, 10), (96, 109, 108, 95), (109, 122, 121, 108), (122, 135, 134, 121), (135, 148, 147, 134), (148, 161, 160, 147), (161, 174, 173, 160), (174, 187, 186, 173), (187, 200, 199, 186), (200, 213, 212, 199), (213, 226, 225, 212), (226, 34, 35, 225), (8, 97, 96, 9), (97, 110, 109, 96), (110, 123, 122, 109), (123, 136, 135, 122), (136, 149, 148, 135), (149, 162, 161, 148), (162, 175, 174, 161), (175, 188, 187, 174), (188, 201, 200, 187), (201, 214, 213, 200), (214, 227, 226, 213), (227, 33, 34, 226), (7, 98, 97, 8), (98, 111, 110, 97), (111, 124, 123, 110), (124, 137, 136, 123), (137, 150, 149, 136), (150, 163, 162, 149), (163, 176, 175, 162), (176, 189, 188, 175), (189, 202, 201, 188), (202, 215, 214, 201), (215, 228, 227, 214), (228, 32, 33, 227), (6, 99, 98, 7), (99, 112, 111, 98), (112, 125, 124, 111), (125, 138, 137, 124), (138, 151, 150, 137), (151, 164, 163, 150), (164, 177, 176, 163), (177, 190, 189, 176), (190, 203, 202, 189), (203, 216, 215, 202), (216, 229, 228, 215), (229, 31, 32, 228), (5, 100, 99, 6), (100, 113, 112, 99), (113, 126, 125, 112), (126, 139, 138, 125), (139, 152, 151, 138), (152, 165, 164, 151), (165, 178, 177, 164), (178, 191, 190, 177), (191, 204, 203, 190), (204, 217, 216, 203), (217, 230, 229, 216), (230, 30, 31, 229), (4, 101, 100, 5), (101, 114, 113, 100), (114, 127, 126, 113), (127, 140, 139, 126), (140, 153, 152, 139), (153, 166, 165, 152), (166, 179, 178, 165), (179, 192, 191, 178), (192, 205, 204, 191), (205, 218, 217, 204), (218, 231, 230, 217), (231, 29, 30, 230), (3, 102, 101, 4), (102, 115, 114, 101), (115, 128, 127, 114), (128, 141, 140, 127), (141, 154, 153, 140), (154, 167, 166, 153), (167, 180, 179, 166), (180, 193, 192, 179), (193, 206, 205, 192), (206, 219, 218, 205), (219, 232, 231, 218), (232, 28, 29, 231), (2, 103, 102, 3), (103, 116, 115, 102), (116, 129, 128, 115), (129, 142, 141, 128), (142, 155, 154, 141), (155, 168, 167, 154), (168, 181, 180, 167), (181, 194, 193, 180), (194, 207, 206, 193), (207, 220, 219, 206), (220, 233, 232, 219), (233, 27, 28, 232), (1, 60, 103, 2), (60, 59, 116, 103), (59, 54, 129, 116), (54, 55, 142, 129), (55, 56, 155, 142), (56, 88, 168, 155), (88, 57, 181, 168), (57, 84, 194, 181), (84, 58, 207, 194), (58, 61, 220, 207), (61, 62, 233, 220), (62, 21, 27, 233)])
me_cube_012.update()
me_cube_004 = bpy.data.meshes.new('Cube.004')
me_cube_004.from_pydata([(-1.045, -1.286, 1.202), (-1.044, -1.236, 1.199), (-1.008, -1.414, 1.213), (-0.9762, -1.46, 1.219), (-1.029, -1.363, 1.206), (-0.97, -1.435, 1.219), (-0.9948, -1.364, 1.216), (-0.7606, -0.7264, 1.625), (-0.8889, -1.048, 1.432), (-0.9612, -1.26, 1.291), (-0.9254, -1.155, 1.363), (-0.8063, -0.834, 1.565), (-0.8487, -0.9416, 1.5), (-0.7293, -0.6557, 1.661), (-0.6879, -0.6284, 1.676), (-0.7108, -0.6392, 1.67), (-0.0001467, -0.732, 1.68), (-0.0001467, -1.575, 1.242), (-0.0001467, -0.8547, 1.622), (-0.0001467, -0.9764, 1.562), (-0.0001467, -1.096, 1.502), (-0.0001467, -1.215, 1.439), (-0.0001467, -1.333, 1.373), (-0.0001467, -1.45, 1.31), (-0.9935, -1.365, 1.213), (-0.8051, -1.443, 1.22), (-0.8898, -1.409, 1.216), (-0.17, -1.573, 1.239), (-0.3359, -1.559, 1.237), (-0.5013, -1.533, 1.233), (-0.6657, -1.492, 1.228), (-0.9948, -1.364, 1.216), (-0.7606, -0.7264, 1.625), (-0.8889, -1.048, 1.432), (-0.9612, -1.26, 1.291), (-0.9254, -1.155, 1.363), (-0.8063, -0.834, 1.565), (-0.8487, -0.9416, 1.5), (-0.7293, -0.6557, 1.661), (-0.6879, -0.6284, 1.676), (-0.7108, -0.6392, 1.67), (-0.9935, -1.365, 1.213)], [(0, 1), (4, 2), (2, 3), (12, 8), (5, 6), (3, 5), (0, 4), (10, 8), (6, 9), (9, 10), (7, 11), (11, 12), (13, 7), (15, 13), (14, 15), (26, 24), (23, 17), (16, 18), (18, 19), (19, 20), (20, 21), (21, 22), (22, 23), (25, 26), (30, 25), (27, 28), (28, 29), (29, 30), (17, 27), (37, 33), (35, 33), (31, 34), (34, 35), (32, 36), (36, 37), (38, 32), (40, 38), (39, 40)], [])
_uv = me_cube_004.uv_layers.new(name='UVMap')
_uv.uv.foreach_set('vector', [])
me_cube_004.update()
me_cube_006 = bpy.data.meshes.new('Cube.006')
me_cube_006.from_pydata([(-1.045, -1.286, 1.202), (-1.029, 0.3732, 1.227), (-0.9855, 0.3536, 1.249), (-1.036, -0.7167, 1.183), (-1.03, -0.4308, 1.19), (-1.023, -0.05264, 1.207), (-1.043, -1.104, 1.192), (-1.04, -0.9219, 1.185), (-0.7547, 0.2129, 1.695), (-0.7569, -0.08905, 1.692), (-0.7547, 0.1202, 1.695), (-0.7609, -0.3267, 1.687), (-0.7671, -0.408, 1.679), (-0.7805, -0.4856, 1.663), (-0.8013, -0.5618, 1.634), (-0.835, -0.6584, 1.585), (-0.8685, -0.7487, 1.531), (-0.9127, -0.8643, 1.463), (-0.9461, -0.9482, 1.407), (-1.015, -0.9626, 1.21), (-1.015, -0.8919, 1.209), (-1.012, -0.6956, 1.211), (-1.007, -0.4268, 1.218), (-1.0, -0.06585, 1.233), (-0.993, 0.2331, 1.248)], [(5, 1), (7, 3), (3, 4), (4, 5), (0, 6), (6, 7), (10, 9), (8, 10), (9, 11), (11, 12), (12, 13), (13, 14), (14, 15), (15, 16), (16, 17), (17, 18), (18, 19), (19, 20), (20, 21), (21, 22), (22, 23), (23, 24), (2, 8), (1, 2)], [])
me_cube_006.update()
me_cube_008 = bpy.data.meshes.new('Cube.008')
me_cube_008.from_pydata([(-1.157, -1.371, 0.4734), (-1.154, 0.1232, 0.4049), (-1.153, -1.281, 0.4022), (-1.153, -1.302, 0.4045), (-1.153, -1.325, 0.413), (-1.154, -1.344, 0.4268), (-1.156, -1.36, 0.4492), (-1.155, 0.2637, 0.4942), (-1.154, 0.1648, 0.4122), (-1.154, 0.1952, 0.4268), (-1.154, 0.2182, 0.4469), (-1.154, 0.2412, 0.47), (-1.185, 0.8524, 0.4942), (-1.178, 0.698, 0.4942), (-1.168, 0.5546, 0.4942), (-1.159, 0.4261, 0.4942), (-1.165, -1.566, 0.4696), (-1.187, -1.662, 0.4723), (-1.157, -1.371, 0.4734), (-1.188, -1.692, 0.4742), (-1.185, 0.8793, 0.4942), (-1.185, 0.876, 0.4203), (-1.185, 0.876, 0.3378), (-1.17, 0.876, 0.1772), (-1.152, 0.2637, 0.1745), (-1.161, -1.534, 0.1665), (-1.169, 0.844, 0.1765), (-1.165, 0.698, 0.1764), (-1.16, 0.5546, 0.1764), (-1.154, 0.4261, 0.1764), (-1.165, -1.576, 0.1665), (-1.171, -1.607, 0.1665), (-1.187, -1.653, 0.1672), (-1.186, -1.678, 0.1672), (-1.186, -1.681, 0.3315), (-1.186, -1.684, 0.3992), (-1.165, -1.554, 0.411), (-1.187, -1.653, 0.4029), (-1.187, -1.652, 0.3328), (-1.187, -1.652, 0.268), (-1.186, -1.68, 0.2682), (-1.161, -1.534, 0.2678), (-1.165, -1.576, 0.2678), (-1.171, -1.607, 0.2678), (-1.186, -1.652, 0.2675), (-1.161, 0.2585, 0.2678), (-1.161, 0.4243, 0.2652), (-1.168, 0.5553, 0.2607), (-1.177, 0.6947, 0.2549), (-1.183, 0.8412, 0.2536), (-1.187, 0.8393, 0.3378), (-1.186, 0.8421, 0.4182)], [(1, 2), (2, 3), (3, 4), (4, 5), (5, 6), (6, 0), (8, 9), (9, 10), (10, 11), (11, 7), (1, 8), (13, 12), (14, 13), (15, 14), (7, 15), (16, 17), (16, 18), (12, 20), (20, 21), (21, 22), (22, 23), (25, 24), (27, 26), (28, 27), (29, 28), (24, 29), (23, 26), (30, 25), (31, 30), (32, 31), (33, 32), (40, 33), (35, 34), (17, 19), (19, 35), (16, 36), (17, 37), (37, 38), (38, 39), (34, 40), (42, 41), (43, 42), (44, 43), (41, 45), (45, 46), (46, 47), (47, 48), (48, 49), (49, 50), (50, 51), (51, 12)], [])
me_cube_008.update()
me_cube_014 = bpy.data.meshes.new('Cube.014')
me_cube_014.from_pydata([(-0.6334, -0.004257, 1.754), (-0.6397, -0.1424, 1.752), (-0.6455, -0.2649, 1.747), (-0.65, -0.3535, 1.741), (-0.6539, -0.4229, 1.732), (-0.6586, -0.4914, 1.719), (-0.6637, -0.5595, 1.701), (-0.6686, -0.6271, 1.679), (-0.6279, 0.1337, 1.754), (-1.192e-07, 0.1372, 1.767), (-1.192e-07, -0.2798, 1.762), (-1.192e-07, -0.1412, 1.765), (-1.192e-07, -5.156e-05, 1.767), (-1.192e-07, -0.4222, 1.755), (-1.192e-07, -0.4916, 1.75), (-1.192e-07, -0.561, 1.74), (-1.192e-07, -0.635, 1.725), (9.968e-05, -0.7136, 1.696), (-1.192e-07, -0.351, 1.758), (-1.192e-07, 0.2771, 1.766), (-1.192e-07, 0.4156, 1.762), (-1.192e-07, 0.5564, 1.756), (-1.192e-07, 0.6234, 1.752), (-1.192e-07, 0.6951, 1.743), (-1.192e-07, 0.7552, 1.736), (-1.171e-07, 0.8142, 1.723), (-0.7547, 0.2129, 1.695), (-0.7569, -0.08905, 1.692), (-0.7547, 0.1202, 1.695), (-0.7609, -0.3267, 1.687), (-0.7671, -0.408, 1.679), (-0.7805, -0.4856, 1.663), (-0.8013, -0.5618, 1.634), (-0.835, -0.6584, 1.585), (-0.8685, -0.7487, 1.531), (-0.9127, -0.8643, 1.463), (-0.9461, -0.9482, 1.407), (-0.7548, 0.1406, 1.694), (-0.6634, 0.1354, 1.751), (-0.6983, 0.1371, 1.739), (-0.7295, 0.1389, 1.719), (-0.6219, 0.8365, 1.689), (-0.6206, 0.5861, 1.725), (-0.6243, 0.3369, 1.744), (-0.6263, 0.2313, 1.749), (-0.6221, 0.4582, 1.737), (-0.6206, 0.7119, 1.709), (-0.6409, 0.8371, 1.689), (0.0001522, 0.8336, 1.691), (-0.1135, 0.8336, 1.691), (-0.5321, 0.8336, 1.691), (-0.3229, 0.8336, 1.691), (-0.9786, -1.034, 1.35), (-1.016, -1.132, 1.284), (-1.045, -1.251, 1.2), (-1.045, -1.286, 1.202), (-1.008, -1.414, 1.213), (-0.9762, -1.46, 1.219), (-1.029, -1.363, 1.206), (-0.97, -1.435, 1.219), (-0.9948, -1.364, 1.216), (-0.9935, -1.365, 1.213), (-0.7606, -0.7264, 1.625), (-0.8889, -1.048, 1.432), (-0.9612, -1.26, 1.291), (-0.9254, -1.155, 1.363), (-0.8063, -0.834, 1.565), (-0.8487, -0.9416, 1.5), (-0.7293, -0.6557, 1.661), (-0.6879, -0.6284, 1.676), (-0.7108, -0.6392, 1.67), (-0.5681, -0.6514, 1.685), (-0.6282, -0.6359, 1.681), (-0.1181, -0.7065, 1.696), (-0.2357, -0.7007, 1.694), (-0.3529, -0.6897, 1.692), (-0.4694, -0.6721, 1.689)], [(0, 1), (1, 2), (2, 3), (3, 4), (4, 5), (5, 6), (6, 7), (8, 0), (13, 14), (18, 13), (11, 10), (12, 11), (9, 12), (14, 15), (15, 16), (16, 17), (10, 18), (19, 9), (20, 19), (21, 20), (22, 21), (23, 22), (24, 23), (25, 24), (28, 27), (26, 28), (27, 29), (29, 30), (30, 31), (31, 32), (32, 33), (33, 34), (34, 35), (35, 36), (40, 37), (38, 39), (39, 40), (46, 42), (45, 43), (43, 44), (42, 45), (41, 46), (49, 51), (51, 50), (49, 48), (50, 47), (25, 48), (36, 52), (52, 53), (53, 54), (58, 56), (56, 57), (59, 60), (57, 59), (55, 58), (67, 63), (65, 63), (55, 54), (64, 65), (62, 66), (66, 67), (68, 62), (70, 68), (69, 70), (8, 38), (44, 8), (60, 64), (72, 7), (71, 72), (76, 71), (73, 74), (74, 75), (75, 76), (7, 69), (17, 73)], [])
me_cube_014.update()
me_cube_009 = bpy.data.meshes.new('Cube.009')
me_cube_009.from_pydata([(-0.6409, 0.8371, 1.689), (-0.6706, 0.8422, 1.686), (0.0001522, 0.8336, 1.691), (-0.1135, 0.8336, 1.691), (-0.5321, 0.8336, 1.691), (-0.3229, 0.8336, 1.691), (0.0001522, 1.013, 1.635), (0.0001522, 1.222, 1.566), (0.0001522, 1.502, 1.471), (0.0001522, 1.781, 1.375), (0.0001522, 1.901, 1.382), (-0.06988, 1.901, 1.382), (-0.1399, 1.899, 1.382), (-0.2095, 1.891, 1.381), (-0.2793, 1.885, 1.381), (-0.3486, 1.875, 1.38), (-0.4179, 1.865, 1.379), (-0.4861, 1.849, 1.377), (-0.554, 1.832, 1.376), (-0.6204, 1.81, 1.374), (-0.6849, 1.782, 1.371), (-0.7479, 1.751, 1.368), (-0.802, 1.707, 1.364)], [(1, 0), (3, 5), (5, 4), (3, 2), (4, 0), (2, 6), (6, 7), (7, 8), (8, 9), (9, 10), (11, 12), (10, 11), (12, 13), (13, 14), (14, 15), (15, 16), (16, 17), (17, 18), (18, 19), (19, 20), (20, 21), (21, 22)], [])
me_cube_009.update()
me_cube_005 = bpy.data.meshes.new('Cube.005')
me_cube_005.from_pydata([(-1.027, 0.3732, 1.227), (-1.036, 0.9051, 1.266), (-0.9878, 2.365, 1.311), (-1.032, 1.496, 1.286), (-1.015, 1.926, 1.3), (-0.9155, 1.716, 1.356), (-0.889, 2.381, 1.331), (-0.9268, 2.373, 1.324), (-0.9577, 2.369, 1.32), (-0.8407, 1.654, 1.359), (-0.8519, 1.616, 1.359), (-0.8573, 1.564, 1.36), (-0.8573, 1.519, 1.366), (-0.835, 1.419, 1.406), (-0.7105, 0.9142, 1.649), (-0.8478, 1.469, 1.385), (-0.6706, 0.8422, 1.686), (-0.7016, 0.8835, 1.664), (-0.6881, 0.8528, 1.68), (-0.802, 1.707, 1.364), (-0.6219, 0.8365, 1.689), (-0.5321, 0.8336, 1.691), (-0.7548, 0.1406, 1.694), (-0.7547, 0.2129, 1.695), (-0.7572, 0.3208, 1.695), (-0.7598, 0.4032, 1.69), (-0.7662, 0.4612, 1.682), (-0.781, 0.5104, 1.669), (-0.799, 0.5536, 1.646), (-0.8851, 0.7517, 1.507), (-0.9776, 0.9704, 1.354), (-0.9831, 0.986, 1.34), (-0.9881, 0.9975, 1.322), (-0.9928, 0.9986, 1.309), (-0.999, 0.9908, 1.292), (-1.004, 0.9741, 1.279), (-1.006, 0.8993, 1.27), (-0.7726, 0.4861, 1.676), (-0.762, 0.4325, 1.686), (-1.016, 0.3705, 1.228)], [(0, 1), (4, 2), (1, 3), (3, 4), (7, 6), (8, 7), (2, 8), (5, 9), (9, 10), (10, 11), (11, 12), (15, 13), (13, 14), (12, 15), (16, 18), (18, 17), (17, 14), (19, 9), (21, 20), (16, 20), (22, 23), (23, 24), (24, 25), (38, 26), (37, 27), (27, 28), (28, 29), (29, 30), (30, 31), (31, 32), (32, 33), (33, 34), (34, 35), (35, 36), (26, 37), (25, 38), (36, 39), (6, 5)], [])
me_cube_005.update()
me_cube_010 = bpy.data.meshes.new('Cube.010')
me_cube_010.from_pydata([(-1.155, 0.2637, 0.4942), (-1.186, 0.8524, 0.4942), (-1.181, 0.698, 0.4942), (-1.175, 0.5546, 0.4942), (-1.159, 0.4261, 0.4942), (-1.186, 0.8793, 0.4942), (-1.027, 0.3732, 1.227), (-1.157, 0.3138, 0.5698), (-1.158, 0.3491, 0.6429), (-1.159, 0.3747, 0.7178), (-1.161, 0.395, 0.7872), (-1.16, 0.4097, 0.8547), (-1.16, 0.4171, 0.9111), (-1.16, 0.4217, 0.9692), (-1.157, 0.4233, 1.003), (-1.142, 0.4233, 1.041), (-1.124, 0.4209, 1.088), (-1.095, 0.4135, 1.135), (-1.07, 0.4019, 1.172), (-1.044, 0.3884, 1.207), (-1.186, 0.8927, 0.5546), (-1.19, 0.9111, 0.6137), (-1.193, 0.9352, 0.6706), (-1.195, 0.967, 0.7235), (-1.196, 1.006, 0.7719), (-1.197, 1.051, 0.8136), (-1.201, 1.102, 0.8495), (-1.208, 1.156, 0.8789), (-1.209, 1.214, 0.9011), (-1.208, 1.274, 0.9156), (-1.209, 1.336, 0.9228), (-1.208, 1.398, 0.9232), (-1.207, 1.459, 0.9169), (-1.205, 1.52, 0.9037), (-1.201, 1.578, 0.884), (-1.199, 1.634, 0.8575), (-1.195, 1.686, 0.8241), (-1.194, 1.723, 0.7929), (-1.189, 1.774, 0.7371), (-1.186, 1.807, 0.6852), (-1.184, 1.834, 0.6295), (-1.182, 1.855, 0.5712), (-1.181, 1.87, 0.5113), (-1.176, 1.881, 0.4504), (-1.175, 1.889, 0.389), (-1.175, 1.895, 0.2274), (-1.178, 0.5516, 0.9784), (-1.186, 0.6246, 0.9791), (-1.193, 0.6975, 0.9807), (-1.198, 0.7688, 0.9824), (-1.202, 0.8369, 0.984), (-1.205, 0.9052, 0.9854), (-1.208, 0.9754, 0.987), (-1.209, 1.045, 0.9893), (-1.21, 1.115, 0.9923), (-1.209, 1.186, 0.9956), (-1.207, 1.255, 0.9988), (-1.205, 1.324, 1.002), (-1.202, 1.394, 1.005), (-1.199, 1.465, 1.01), (-1.194, 1.535, 1.015), (-1.189, 1.605, 1.02), (-1.184, 1.675, 1.025), (-1.179, 1.744, 1.031), (-1.172, 1.814, 1.037), (-1.164, 1.883, 1.043), (-1.154, 1.953, 1.05), (-1.143, 2.022, 1.058), (-1.13, 2.092, 1.066), (-1.118, 2.161, 1.073), (-1.105, 2.23, 1.081), (-1.085, 2.307, 1.09), (-1.06, 2.401, 1.103), (-1.154, 0.545, 0.988), (-1.154, 0.6184, 0.9983), (-1.154, 0.6915, 1.007), (-1.153, 0.7632, 1.016), (-1.153, 0.8316, 1.024), (-1.152, 0.9, 1.033), (-1.15, 0.9706, 1.04), (-1.148, 1.041, 1.048), (-1.146, 1.11, 1.055), (-1.144, 1.182, 1.062), (-1.141, 1.251, 1.068), (-1.138, 1.32, 1.075), (-1.135, 1.391, 1.081), (-1.131, 1.462, 1.086), (-1.128, 1.532, 1.09), (-1.124, 1.602, 1.093), (-1.12, 1.672, 1.096), (-1.116, 1.742, 1.1), (-1.112, 1.811, 1.102), (-1.107, 1.881, 1.103), (-1.101, 1.951, 1.103), (-1.095, 2.021, 1.104), (-1.088, 2.09, 1.105), (-1.081, 2.16, 1.105), (-1.075, 2.229, 1.106), (-1.068, 2.306, 1.105), (-1.036, 0.9051, 1.266), (-0.9878, 2.365, 1.311), (-1.032, 1.496, 1.286), (-1.015, 1.926, 1.3), (-1.192, 1.751, 0.8074), (-1.116, 2.3, 0.8655), (-1.1, 2.359, 0.9336), (-1.021, 2.362, 1.288), (-1.102, 2.359, 0.9039), (-1.111, 2.327, 0.8691), (-1.103, 2.355, 0.888), (-1.107, 2.342, 0.8752), (-1.097, 2.359, 0.9995), (-1.087, 2.359, 1.073), (-1.077, 2.359, 1.136), (-1.066, 2.359, 1.185), (-1.055, 2.36, 1.226), (-1.04, 2.36, 1.26)], [(2, 1), (3, 2), (4, 3), (0, 4), (1, 5), (7, 8), (8, 9), (9, 10), (10, 11), (11, 12), (12, 13), (13, 14), (14, 15), (15, 16), (16, 17), (17, 18), (18, 19), (6, 19), (5, 20), (20, 21), (21, 22), (22, 23), (23, 24), (24, 25), (25, 26), (26, 27), (27, 28), (28, 29), (29, 30), (30, 31), (31, 32), (32, 33), (33, 34), (34, 35), (35, 36), (36, 37), (37, 38), (38, 39), (39, 40), (40, 41), (41, 42), (42, 43), (43, 44), (44, 45), (46, 47), (47, 48), (48, 49), (49, 50), (50, 51), (51, 52), (52, 53), (53, 54), (54, 55), (55, 56), (56, 57), (57, 58), (58, 59), (59, 60), (60, 61), (61, 62), (62, 63), (63, 64), (64, 65), (65, 66), (66, 67), (67, 68), (68, 69), (69, 70), (70, 71), (71, 72), (73, 74), (74, 75), (75, 76), (76, 77), (77, 78), (78, 79), (79, 80), (80, 81), (81, 82), (82, 83), (83, 84), (84, 85), (85, 86), (86, 87), (87, 88), (88, 89), (89, 90), (90, 91), (91, 92), (92, 93), (93, 94), (94, 95), (95, 96), (96, 97), (97, 98), (0, 7), (6, 99), (102, 100), (99, 101), (101, 102), (37, 103), (103, 104), (105, 111), (100, 106), (107, 109), (109, 110), (110, 108), (107, 105), (108, 104), (111, 112), (112, 113), (113, 114), (114, 115), (115, 116), (106, 116), (98, 72)], [])
me_cube_010.update()
me_cube_016 = bpy.data.meshes.new('Cube.016')
me_cube_016.from_pydata([(0.0001522, 1.901, 1.382), (-0.06988, 1.901, 1.382), (-0.1399, 1.899, 1.382), (-0.2095, 1.891, 1.381), (-0.2793, 1.885, 1.381), (-0.3486, 1.875, 1.38), (-0.4179, 1.865, 1.379), (-0.4861, 1.849, 1.377), (-0.554, 1.832, 1.376), (-0.6204, 1.81, 1.374), (-0.6849, 1.782, 1.371), (-0.7479, 1.751, 1.368), (-0.802, 1.707, 1.364), (-0.9155, 1.716, 1.356), (-0.889, 2.381, 1.331), (-0.8407, 1.654, 1.359), (-0.802, 1.707, 1.364), (-0.8218, 2.394, 1.334), (-0.7302, 2.483, 1.323), (-0.7268, 2.488, 1.309), (-0.7191, 2.494, 1.297), (-0.708, 2.5, 1.288), (-0.6855, 2.51, 1.275), (-0.5298, 2.569, 1.2), (-0.5063, 2.581, 1.169), (-0.5189, 2.574, 1.193), (-0.5093, 2.58, 1.18), (-0.4812, 2.598, 0.9818), (-6.284e-05, 2.619, 0.9818), (-0.1048, 2.616, 0.9818), (-0.38, 2.604, 0.9818), (-0.2424, 2.611, 0.9818), (-0.0003794, 2.543, 1.344), (-0.1487, 2.54, 1.343), (-0.5838, 2.498, 1.328), (-0.3663, 2.524, 1.337), (-6.41e-05, 2.614, 1.056), (-5.907e-05, 2.607, 1.131), (-7.665e-05, 2.595, 1.204), (1.244e-05, 2.576, 1.277), (-6.284e-05, 2.586, 1.241), (0.0003141, 2.56, 1.31), (-6.284e-05, 2.601, 1.168), (-6.284e-05, 2.611, 1.094), (-6.284e-05, 2.617, 1.019), (-6.744e-05, 2.599, 1.18), (-7.205e-05, 2.597, 1.192), (0.0001522, 2.54, 1.343), (0.0001522, 2.065, 1.374), (0.0001522, 2.435, 1.354), (0.0001522, 2.248, 1.366)], [(1, 2), (0, 1), (2, 3), (3, 4), (4, 5), (5, 6), (6, 7), (7, 8), (8, 9), (9, 10), (10, 11), (11, 12), (13, 15), (16, 15), (14, 13), (17, 14), (18, 17), (19, 18), (20, 19), (21, 20), (22, 21), (23, 22), (25, 26), (25, 23), (26, 24), (24, 27), (29, 31), (31, 30), (29, 28), (30, 27), (33, 35), (35, 34), (33, 32), (34, 18), (44, 36), (43, 37), (46, 38), (40, 39), (41, 32), (38, 40), (39, 41), (37, 42), (36, 43), (28, 44), (42, 45), (45, 46), (48, 50), (50, 49), (48, 0), (49, 47)], [])
me_cube_016.update()
me_cube_013 = bpy.data.meshes.new('Cube.013')
me_cube_013.from_pydata([(-0.7302, 2.483, 1.323), (-0.7191, 2.494, 1.297), (-1.087, 2.47, 0.9401), (-1.077, 2.46, 1.033), (-1.059, 2.451, 1.133), (-1.052, 2.447, 1.169), (-1.044, 2.443, 1.204), (-1.03, 2.439, 1.238), (-1.01, 2.437, 1.268), (-0.9716, 2.437, 1.3), (-0.9493, 2.441, 1.308), (-0.9145, 2.448, 1.313), (-0.8286, 2.465, 1.319), (-0.7301, 2.483, 1.322), (-0.889, 2.381, 1.331), (-0.9268, 2.373, 1.324), (-0.9577, 2.369, 1.32), (-0.9878, 2.365, 1.311), (-1.1, 2.359, 0.939), (-1.021, 2.362, 1.288), (-1.097, 2.359, 0.9995), (-1.087, 2.359, 1.073), (-1.077, 2.359, 1.136), (-1.066, 2.359, 1.185), (-1.055, 2.36, 1.226), (-1.04, 2.36, 1.26), (-0.8218, 2.394, 1.334), (-0.9823, 2.436, 1.292), (-0.7268, 2.488, 1.309), (-0.708, 2.5, 1.288)], [(2, 3), (3, 4), (4, 5), (5, 6), (6, 7), (7, 8), (27, 9), (9, 10), (10, 11), (11, 12), (12, 13), (15, 14), (16, 15), (18, 20), (17, 19), (2, 18), (20, 21), (21, 22), (22, 23), (23, 24), (24, 25), (19, 25), (17, 27), (8, 27), (28, 0), (1, 28), (29, 1), (17, 16), (26, 14), (0, 26)], [])
me_cube_013.update()
me_cube_015 = bpy.data.meshes.new('Cube.015')
me_cube_015.from_pydata([(-6.284e-05, 2.619, 0.9818), (-6.284e-05, 2.671, 0.5785), (-6.284e-05, 2.701, 0.5981), (-6.284e-05, 2.71, 0.6195), (-6.284e-05, 2.717, 0.6418), (-6.284e-05, 2.721, 0.6647), (-6.284e-05, 2.722, 0.6878), (-2.302e-05, 2.72, 0.8387), (-6.284e-05, 2.634, 0.8758), (-6.284e-05, 2.619, 0.9337), (-0.4812, 2.598, 0.9818), (-0.1048, 2.616, 0.9818), (-0.38, 2.604, 0.9818), (-0.2424, 2.611, 0.9818), (-0.5214, 2.595, 0.9401), (-0.4838, 2.598, 0.9662), (-0.5061, 2.596, 0.9444), (-0.4926, 2.597, 0.9529), (-1.087, 2.47, 0.9401), (-0.6529, 2.577, 0.9399), (-0.983, 2.506, 0.9394), (-0.8701, 2.538, 0.9396), (-0.7524, 2.561, 0.9398), (-1.09, 2.491, 0.8881), (-1.079, 2.53, 0.8556), (-1.062, 2.563, 0.8394), (-1.088, 2.504, 0.8703), (-1.085, 2.517, 0.862), (-1.071, 2.547, 0.8477), (-1.09, 2.493, 0.8815), (-1.066, 2.576, 0.6577), (-1.065, 2.576, 0.6475), (-1.064, 2.573, 0.6352), (-1.056, 2.542, 0.5463), (-1.064, 2.546, 0.5012), (-1.064, 2.546, 0.49), (-1.064, 2.543, 0.4784), (-1.06, 2.536, 0.4584), (-1.054, 2.526, 0.4403), (-1.05, 2.514, 0.4273), (-0.9151, 2.562, 0.4273), (-0.915, 2.588, 0.5473), (-0.915, 2.595, 0.5108), (-0.915, 2.596, 0.4921), (-0.915, 2.591, 0.4742), (-0.915, 2.583, 0.4576), (-0.915, 2.573, 0.4416), (-0.9151, 2.597, 0.3782), (-0.915, 2.591, 0.5291), (-1.047, 2.58, 0.8394), (-1.032, 2.592, 0.8394), (-0.9994, 2.606, 0.8394), (-0.91, 2.634, 0.8394), (-0.839, 2.649, 0.8394), (-0.7666, 2.664, 0.8394), (-0.6968, 2.676, 0.8394), (-0.6174, 2.687, 0.8394), (-0.558, 2.695, 0.8394), (-0.4193, 2.708, 0.8394), (-0.2797, 2.716, 0.8394), (-0.1402, 2.719, 0.8394), (-0.8812, 2.601, 0.5789), (-0.8917, 2.598, 0.5762), (-0.9122, 2.591, 0.5595), (-0.9036, 2.594, 0.5699), (-0.09644, 2.67, 0.5789), (-0.7913, 2.615, 0.5789), (-0.2211, 2.664, 0.5789), (-0.3674, 2.654, 0.5789), (-0.5212, 2.642, 0.5789), (-0.6672, 2.629, 0.5789), (-0.9151, 2.563, 0.4118), (-0.9151, 2.582, 0.3847), (-0.9151, 2.566, 0.4013), (-0.9151, 2.573, 0.3914), (-1.06, 2.514, 0.4124), (-1.073, 2.515, 0.3953), (-1.078, 2.523, 0.3893), (-1.086, 2.531, 0.3793), (-1.09, 2.532, 0.3508), (-1.169, 1.928, 0.3898), (-1.148, 2.041, 0.4467), (-1.079, 2.415, 0.5364), (-1.125, 2.164, 0.4837), (-1.102, 2.289, 0.5129), (-1.071, 2.413, 0.4095), (-1.173, 1.921, 0.3132), (-1.101, 2.29, 0.3854), (-1.126, 2.167, 0.3613), (-1.149, 2.044, 0.3373), (-0.9132, 2.598, 0.3547), (-1.171, 1.931, 0.2519), (-1.161, 2.04, 0.2706), (-1.108, 2.427, 0.3372), (-1.146, 2.168, 0.2926), (-1.129, 2.298, 0.3149), (-1.175, 1.896, 0.2316)], [(2, 1), (4, 3), (6, 5), (5, 4), (7, 6), (3, 2), (9, 8), (8, 7), (0, 9), (11, 13), (13, 12), (12, 10), (15, 17), (17, 16), (40, 46), (16, 14), (20, 21), (21, 22), (22, 19), (19, 14), (29, 23), (28, 24), (27, 26), (23, 18), (18, 20), (0, 11), (24, 27), (25, 28), (26, 29), (30, 25), (31, 30), (32, 31), (33, 32), (34, 33), (35, 34), (36, 35), (37, 36), (38, 37), (39, 38), (40, 39), (48, 41), (43, 42), (44, 43), (45, 44), (46, 45), (42, 48), (33, 41), (25, 49), (49, 50), (50, 51), (51, 52), (52, 53), (53, 54), (54, 55), (55, 56), (56, 57), (57, 58), (58, 59), (59, 60), (60, 7), (62, 64), (64, 63), (62, 61), (63, 41), (65, 67), (67, 68), (68, 69), (69, 70), (70, 66), (66, 61), (65, 1), (15, 10), (71, 73), (73, 74), (74, 72), (71, 40), (72, 47), (39, 75), (75, 76), (76, 77), (77, 78), (78, 79), (81, 83), (83, 84), (84, 82), (81, 80), (82, 33), (39, 85), (89, 86), (85, 87), (87, 88), (88, 89), (47, 90), (80, 86), (92, 94), (94, 95), (95, 93), (92, 91), (93, 79), (91, 96), (79, 90)], [])
me_cube_015.update()

# ---- objects
ob_empty = bpy.data.objects.new('Empty', None)
ob_empty_001 = bpy.data.objects.new('Empty.001', None)
ob_empty_002 = bpy.data.objects.new('Empty.002', None)
ob_empty_003 = bpy.data.objects.new('Empty.003', None)
ob_empty_004 = bpy.data.objects.new('Empty.004', None)
ob_hood = bpy.data.objects.new('hood', me_cube_002)
ob_headlight = bpy.data.objects.new('headlight', me_cube_003)
ob_front_fender = bpy.data.objects.new('front fender', me_cube_011)
ob_grille = bpy.data.objects.new('grille', me_cube_001)
ob_front_bumper = bpy.data.objects.new('front bumper', me_cube_007)
ob_front_fender_alternative = bpy.data.objects.new('front fender ALTERNATIVE', me_cube_017)
ob_door = bpy.data.objects.new('door', me_cube_012)
ob_windshield = bpy.data.objects.new('windshield', me_cube_004)
ob_door_glass = bpy.data.objects.new('door glass', me_cube_006)
ob_side_skirt = bpy.data.objects.new('side skirt', me_cube_008)
ob_roof___a_pillar = bpy.data.objects.new('roof & A pillar', me_cube_014)
ob_rear_windshield = bpy.data.objects.new('rear windshield', me_cube_009)
ob_1_4panel_up = bpy.data.objects.new('1/4panel up', me_cube_005)
ob_1_4panel = bpy.data.objects.new('1/4panel', me_cube_010)
ob_trunk = bpy.data.objects.new('trunk', me_cube_016)
ob_taillight_surround = bpy.data.objects.new('taillight surround', me_cube_013)
ob_rear_bumper = bpy.data.objects.new('rear bumper', me_cube_015)

# ---- transforms, parenting, visibility, modifiers, constraints
ob_empty.location = (-0.02323, 0.01811, 0.9221)
ob_empty.rotation_euler = (1.571, -2.973e-07, 1.571)
ob_empty.scale = (0.9337, 0.9337, 0.9337)
ob_empty.empty_display_type = 'IMAGE'
ob_empty.empty_display_size = 5.0
ob_empty.use_empty_image_alpha = True
ob_empty.empty_image_side = 'BACK'
ob_empty.color = (1.0, 1.0, 1.0, 0.3734)
ob_empty_001.location = (-2.221, 0.00712, 0.0)
ob_empty_001.rotation_euler = (3.142, -1.629e-07, 1.571)
ob_empty_001.scale = (0.9337, 0.9377, 0.9337)
ob_empty_001.empty_display_type = 'IMAGE'
ob_empty_001.empty_display_size = 5.0
ob_empty_001.use_empty_image_alpha = True
ob_empty_001.empty_image_side = 'BACK'
ob_empty_001.color = (1.0, 1.0, 1.0, 0.3734)
ob_empty_002.location = (-2.199, 2.347, 2.274)
ob_empty_002.rotation_euler = (1.571, -2.973e-07, 3.142)
ob_empty_002.scale = (0.9141, 0.9337, 0.9337)
ob_empty_002.empty_display_type = 'IMAGE'
ob_empty_002.empty_display_size = 5.0
ob_empty_002.use_empty_image_alpha = True
ob_empty_002.empty_image_side = 'BACK'
ob_empty_002.color = (1.0, 1.0, 1.0, 0.3734)
ob_empty_003.location = (0.5211, -2.324, 2.248)
ob_empty_003.rotation_euler = (1.571, -2.973e-07, 3.142)
ob_empty_003.scale = (0.9438, 0.9337, 0.9337)
ob_empty_003.empty_display_type = 'IMAGE'
ob_empty_003.empty_display_size = 5.0
ob_empty_003.use_empty_image_alpha = True
ob_empty_003.empty_image_side = 'FRONT'
ob_empty_003.color = (1.0, 1.0, 1.0, 0.3734)
ob_empty_004.location = (-2.221, 0.00712, 0.0)
ob_empty_004.rotation_euler = (3.142, -1.629e-07, 1.571)
ob_empty_004.scale = (0.9337, 0.9377, 0.9337)
ob_empty_004.empty_display_type = 'IMAGE'
ob_empty_004.empty_display_size = 5.0
ob_empty_004.use_empty_image_alpha = True
ob_empty_004.empty_image_side = 'BACK'
ob_empty_004.color = (1.0, 1.0, 1.0, 0.3734)
ob_hood.location = (-0.9, 0.3016, 0.0)
ob_hood.scale = (0.7161, 0.7161, 0.7161)
_m = ob_hood.modifiers.new('Mirror', 'MIRROR')
_m = ob_hood.modifiers.new('Subdivision', 'SUBSURF')
ob_headlight.location = (-0.9, 0.3016, 0.0)
ob_headlight.scale = (0.7161, 0.7161, 0.7161)
_m = ob_headlight.modifiers.new('Mirror', 'MIRROR')
ob_front_fender.location = (-0.9, 0.3016, 0.0)
ob_front_fender.scale = (0.7161, 0.7161, 0.7161)
_m = ob_front_fender.modifiers.new('Mirror', 'MIRROR')
_m = ob_front_fender.modifiers.new('Subdivision', 'SUBSURF')
ob_grille.location = (-0.9, 0.3016, 0.0)
ob_grille.scale = (0.7161, 0.7161, 0.7161)
_m = ob_grille.modifiers.new('Mirror', 'MIRROR')
ob_front_bumper.location = (-0.9, 0.3016, 0.0)
ob_front_bumper.scale = (0.7161, 0.7161, 0.7161)
_m = ob_front_bumper.modifiers.new('Mirror', 'MIRROR')
ob_front_fender_alternative.location = (-0.9, 0.3016, 0.0)
ob_front_fender_alternative.scale = (0.7161, 0.7161, 0.7161)
_m = ob_front_fender_alternative.modifiers.new('Mirror', 'MIRROR')
_m = ob_front_fender_alternative.modifiers.new('Subdivision', 'SUBSURF')
ob_door.location = (-0.9, 0.3016, 0.0)
ob_door.scale = (0.7161, 0.7161, 0.7161)
_m = ob_door.modifiers.new('Mirror', 'MIRROR')
_m = ob_door.modifiers.new('Subdivision', 'SUBSURF')
ob_windshield.location = (-0.9, 0.3016, 0.0)
ob_windshield.scale = (0.7161, 0.7161, 0.7161)
_m = ob_windshield.modifiers.new('Mirror', 'MIRROR')
ob_door_glass.location = (-0.9, 0.3016, 0.0)
ob_door_glass.scale = (0.7161, 0.7161, 0.7161)
_m = ob_door_glass.modifiers.new('Mirror', 'MIRROR')
ob_side_skirt.location = (-0.9, 0.3016, 0.0)
ob_side_skirt.scale = (0.7161, 0.7161, 0.7161)
_m = ob_side_skirt.modifiers.new('Mirror', 'MIRROR')
ob_roof___a_pillar.location = (-0.9, 0.3016, 0.0)
ob_roof___a_pillar.scale = (0.7161, 0.7161, 0.7161)
_m = ob_roof___a_pillar.modifiers.new('Mirror', 'MIRROR')
ob_rear_windshield.location = (-0.9, 0.3016, 0.0)
ob_rear_windshield.scale = (0.7161, 0.7161, 0.7161)
_m = ob_rear_windshield.modifiers.new('Mirror', 'MIRROR')
ob_1_4panel_up.location = (-0.9, 0.3016, 0.0)
ob_1_4panel_up.scale = (0.7161, 0.7161, 0.7161)
_m = ob_1_4panel_up.modifiers.new('Mirror', 'MIRROR')
ob_1_4panel.location = (-0.9, 0.3016, 0.0)
ob_1_4panel.scale = (0.7161, 0.7161, 0.7161)
_m = ob_1_4panel.modifiers.new('Mirror', 'MIRROR')
ob_trunk.location = (-0.9, 0.3016, 0.0)
ob_trunk.scale = (0.7161, 0.7161, 0.7161)
_m = ob_trunk.modifiers.new('Mirror', 'MIRROR')
ob_taillight_surround.location = (-0.9, 0.3016, 0.0)
ob_taillight_surround.scale = (0.7161, 0.7161, 0.7161)
_m = ob_taillight_surround.modifiers.new('Mirror', 'MIRROR')
ob_rear_bumper.location = (-0.9, 0.3016, 0.0)
ob_rear_bumper.scale = (0.7161, 0.7161, 0.7161)
_m = ob_rear_bumper.modifiers.new('Mirror', 'MIRROR')

# ---- collection membership
col_collection.objects.link(ob_empty)
col_collection.objects.link(ob_empty_001)
col_collection.objects.link(ob_empty_002)
col_collection.objects.link(ob_empty_003)
col_collection.objects.link(ob_empty_004)
col_front.objects.link(ob_hood)
col_front.objects.link(ob_headlight)
col_front.objects.link(ob_front_fender)
col_front.objects.link(ob_grille)
col_front.objects.link(ob_front_bumper)
col_front.objects.link(ob_front_fender_alternative)
col_mid.objects.link(ob_door)
col_mid.objects.link(ob_windshield)
col_mid.objects.link(ob_door_glass)
col_mid.objects.link(ob_side_skirt)
col_mid.objects.link(ob_roof___a_pillar)
col_rear.objects.link(ob_rear_windshield)
col_rear.objects.link(ob_1_4panel_up)
col_rear.objects.link(ob_1_4panel)
col_rear.objects.link(ob_trunk)
col_rear.objects.link(ob_taillight_surround)
col_rear.objects.link(ob_rear_bumper)

# ---- scene / render settings (as saved in the file)
scene.frame_start = 1; scene.frame_end = 250; scene.frame_set(1)
scene.render.engine = 'BLENDER_EEVEE_NEXT'
scene.cycles.sampling_pattern = 'TABULATED_SOBOL'
scene.eevee.ray_tracing_options.trace_max_roughness = 0.0
bpy.context.view_layer.update()

# ---- added for rendering (the .blend has no active camera and no usable light): camera, sun
cam_auto = bpy.data.cameras.new('AutoCamera')
cam_auto.lens = 50.0
cam_auto.sensor_width = 36.0
cam_auto.clip_end = 1000.0
ob_auto_camera = bpy.data.objects.new('AutoCamera', cam_auto)
scene.collection.objects.link(ob_auto_camera)
ob_auto_camera.location = (3.62631, -5.39551, 4.31341)
ob_auto_camera.rotation_euler = (1.09748, -7.21219e-08, 0.694738)
scene.camera = ob_auto_camera
light_auto_sun = bpy.data.lights.new('AutoSun', 'SUN')
light_auto_sun.energy = 3.0
light_auto_sun.angle = 0.0523599
ob_auto_sun = bpy.data.objects.new('AutoSun', light_auto_sun)
scene.collection.objects.link(ob_auto_sun)
ob_auto_sun.rotation_euler = (0.872665, 0.174533, 0.523599)
bpy.context.view_layer.update()

